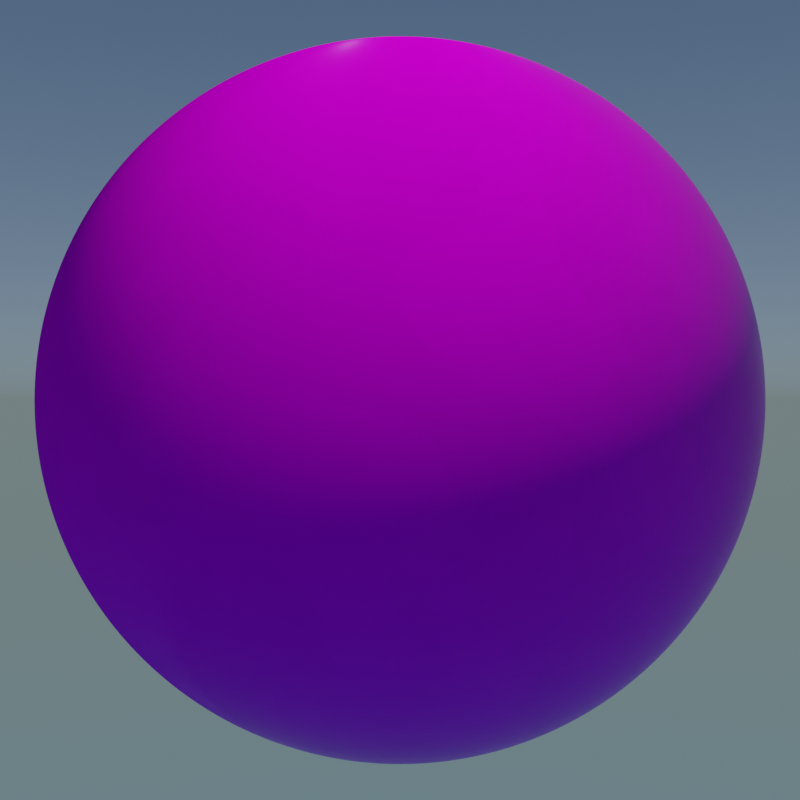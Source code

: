 # Source: Chapter03-05.blend  (saved by Blender 2.81.16; exported with 4.5.12 LTS)
import bpy
from mathutils import Matrix  # noqa: F401  (used for matrix-valued properties, if any)

bpy.ops.wm.read_factory_settings(use_empty=True)
scene = bpy.context.scene
scene.name = 'Scene'

# ---- collections
col_collection = bpy.data.collections.new('Collection'); scene.collection.children.link(col_collection)

# ---- images (referenced by path relative to the original .blend; pixels are not part of the script)
import os
ASSET_DIR = os.environ.get("B2B_ASSET_DIR", "")  # directory of the original .blend (textures are referenced by path, not embedded)
HERE = os.path.dirname(os.path.abspath(__file__))  # packed textures are extracted next to this script under _unpacked/

def load_image(name, relpath, width, height, colorspace="sRGB"):
    """Load a texture the original file referenced (path relative to the .blend, or extracted next to this script)."""
    p = next((c for c in (os.path.join(HERE, relpath), os.path.join(ASSET_DIR, relpath)) if relpath and os.path.exists(c)), "")
    if p:
        img = bpy.data.images.load(p, check_existing=True)
        img.name = name
    else:  # same state as the original file: an image datablock whose file is absent (Cycles renders it pink)
        img = bpy.data.images.new(name, width, height)
        img.source = "FILE"
        img.filepath = "//" + (relpath or name)
    img.colorspace_settings.name = colorspace
    return img
img_rough_plaster_brick_nor_4k_png = load_image('rough_plaster_brick_nor_4k.png', 'Textures/rough_plaster_brick_nor_4k.png', 1024, 1024, 'Non-Color')
img_castle_brick_07_rough_4k_png = load_image('castle_brick_07_rough_4k.png', 'Textures/castle_brick_07_rough_4k.png', 1024, 1024, 'Non-Color')
img_rough_plaster_brick_rough_4k_png = load_image('rough_plaster_brick_rough_4k.png', 'Textures/rough_plaster_brick_rough_4k.png', 1024, 1024, 'Non-Color')
img_castle_brick_07_diff_4k_png = load_image('castle_brick_07_diff_4k.png', 'Textures/castle_brick_07_diff_4k.png', 1024, 1024, 'sRGB')
img_rough_plaster_brick_diff_4k_png = load_image('rough_plaster_brick_diff_4k.png', 'Textures/rough_plaster_brick_diff_4k.png', 1024, 1024, 'sRGB')
img_castle_brick_07_nor_4k_png = load_image('castle_brick_07_nor_4k.png', 'Textures/castle_brick_07_nor_4k.png', 1024, 1024, 'Non-Color')

# ---- materials (node trees are filled in below, after node groups)
mat_spherematerial = bpy.data.materials.new('SphereMaterial')

# ---- material node trees
mat_spherematerial.use_nodes = True; mat_spherematerial.node_tree.nodes.clear()
_N = mat_spherematerial.node_tree.nodes; _L = mat_spherematerial.node_tree.links
n0 = _N.new('ShaderNodeNormalMap'); n0.name = 'Normal Map'; n0.location = (-300, -300)
n1 = _N.new('ShaderNodeMix'); n1.name = 'Mix.002'; n1.location = (-520, -300)
n1.data_type = 'RGBA'
n2 = _N.new('ShaderNodeMix'); n2.name = 'Mix.003'; n2.location = (-500, 260)
n2.data_type = 'RGBA'
n3 = _N.new('ShaderNodeTexImage'); n3.name = 'Image Texture.004'; n3.location = (-1000, 0)
n3.image = img_rough_plaster_brick_nor_4k_png
n4 = _N.new('ShaderNodeTexImage'); n4.name = 'Image Texture.001'; n4.location = (-1000, 260)
n4.image = img_castle_brick_07_rough_4k_png
n5 = _N.new('ShaderNodeOutputMaterial'); n5.name = 'Material Output'; n5.location = (620, 580)
n6 = _N.new('ShaderNodeBsdfPrincipled'); n6.name = 'Principled BSDF'; n6.location = (180, 580)
n6.width = 248
n6.distribution = 'GGX'
n6.subsurface_method = 'BURLEY'
n6.inputs[3].default_value = 1.45
n6.inputs[13].default_value = 0.02
n6.inputs[27].default_value = (0.0, 0.0, 0.0, 1.0)
n6.inputs[28].default_value = 1.0
n7 = _N.new('ShaderNodeTexImage'); n7.name = 'Image Texture.005'; n7.location = (-1000, 520)
n7.image = img_rough_plaster_brick_rough_4k_png
n8 = _N.new('ShaderNodeBrightContrast'); n8.name = 'Bright/Contrast'; n8.location = (-1760, 220)
n8.inputs[1].default_value = -0.02
n8.inputs[2].default_value = -0.02
n9 = _N.new('ShaderNodeTexImage'); n9.name = 'Image Texture'; n9.location = (-2140, 360)
n9.image = img_castle_brick_07_diff_4k_png
n10 = _N.new('ShaderNodeMix'); n10.name = 'Mix'; n10.location = (-1580, 440)
n10.data_type = 'RGBA'
n11 = _N.new('ShaderNodeTexNoise'); n11.name = 'Noise Texture.001'; n11.location = (-2420, 20)
n11.inputs[2].default_value = 3.0
n11.inputs[3].default_value = 3.0
n12 = _N.new('ShaderNodeTexImage'); n12.name = 'Image Texture.003'; n12.location = (-2140, -280)
n12.image = img_rough_plaster_brick_diff_4k_png
n13 = _N.new('ShaderNodeValToRGB'); n13.name = 'ColorRamp.001'; n13.location = (-2140, 20)
while len(n13.color_ramp.elements) > 1: n13.color_ramp.elements.remove(n13.color_ramp.elements[-1])
n13.color_ramp.elements[0].position = 0.43; n13.color_ramp.elements[0].color = (1.0, 1.0, 1.0, 1.0)
_e = n13.color_ramp.elements.new(0.435); _e.color = (0.0, 0.0, 0.0, 1.0)
n14 = _N.new('ShaderNodeMix'); n14.name = 'Mix.001'; n14.location = (-1300, 80)
n14.data_type = 'RGBA'
n15 = _N.new('ShaderNodeTexNoise'); n15.name = 'Noise Texture'; n15.location = (-2400, 640)
n15.inputs[2].default_value = 3.0
n15.inputs[3].default_value = 3.0
n16 = _N.new('ShaderNodeValToRGB'); n16.name = 'ColorRamp'; n16.location = (-2140, 640)
while len(n16.color_ramp.elements) > 1: n16.color_ramp.elements.remove(n16.color_ramp.elements[-1])
n16.color_ramp.elements[0].position = 0.505; n16.color_ramp.elements[0].color = (1.0, 1.0, 1.0, 1.0)
_e = n16.color_ramp.elements.new(0.5209); _e.color = (0.0, 0.0, 0.0, 1.0)
n17 = _N.new('ShaderNodeTexImage'); n17.name = 'Image Texture.002'; n17.location = (-1000, -260)
n17.image = img_castle_brick_07_nor_4k_png
n18 = _N.new('ShaderNodeTexImage'); n18.name = 'Image Texture.006'; n18.location = (-1000, -520)
n18.image = img_castle_brick_07_nor_4k_png
_L.new(n6.outputs[0], n5.inputs[0])
_L.new(n15.outputs[1], n16.inputs[0])
_L.new(n9.outputs[0], n8.inputs[0])
_L.new(n4.outputs[0], n2.inputs[6])
_L.new(n17.outputs[0], n1.inputs[6])
_L.new(n0.outputs[0], n6.inputs[5])
_L.new(n9.outputs[0], n10.inputs[6])
_L.new(n10.outputs[2], n14.inputs[6])
_L.new(n8.outputs[0], n10.inputs[7])
_L.new(n16.outputs[0], n10.inputs[0])
_L.new(n12.outputs[0], n14.inputs[7])
_L.new(n11.outputs[1], n13.inputs[0])
_L.new(n13.outputs[0], n14.inputs[0])
_L.new(n1.outputs[2], n0.inputs[1])
_L.new(n3.outputs[0], n1.inputs[7])
_L.new(n16.outputs[0], n1.inputs[0])
_L.new(n2.outputs[2], n6.inputs[2])
_L.new(n7.outputs[0], n2.inputs[7])
_L.new(n16.outputs[0], n2.inputs[0])
_L.new(n14.outputs[2], n6.inputs[0])
n5.is_active_output = True

# ---- world
world_world = bpy.data.worlds.new('World'); scene.world = world_world
world_world.use_nodes = True; world_world.node_tree.nodes.clear()
_N = world_world.node_tree.nodes; _L = world_world.node_tree.links
n0 = _N.new('ShaderNodeOutputWorld'); n0.name = 'World Output'; n0.location = (300, 300)
n1 = _N.new('ShaderNodeBackground'); n1.name = 'Background'; n1.location = (10, 300)
n2 = _N.new('ShaderNodeTexSky'); n2.name = 'Sky Texture'; n2.location = (-190, 280)
n2.sky_type = 'HOSEK_WILKIE'
n2.sun_elevation = 1.571
_L.new(n1.outputs[0], n0.inputs[0])
_L.new(n2.outputs[0], n1.inputs[0])
n0.is_active_output = True
world_world.color = (0.05088, 0.05088, 0.05088)
world_world.use_sun_shadow = False
world_world.sun_shadow_jitter_overblur = 0.0

# ---- cameras
cam_camera = bpy.data.cameras.new('Camera')
cam_camera.clip_end = 100.0
cam_camera.ortho_scale = 7.314

# ---- lights
light_sun = bpy.data.lights.new('Sun', 'SUN')
light_sun.transmission_factor = 0.0
light_sun.energy = 3.0
light_sun.shadow_soft_size = 0.125

# ---- meshes
me_sphere = bpy.data.meshes.new('Sphere')
me_sphere.from_pydata([(0.0, 0.1951, 0.9808), (0.0, 0.3827, 0.9239), (0.0, 0.5556, 0.8315), (0.0, 0.7071, 0.7071), (0.0, 0.8315, 0.5556), (0.0, 0.9239, 0.3827), (0.0, 0.9808, 0.1951), (0.0, 1.0, 7.55e-08), (0.0, 0.9808, -0.1951), (0.0, 0.5556, -0.8315), (0.03806, 0.1913, 0.9808), (0.07466, 0.3753, 0.9239), (0.1084, 0.5449, 0.8315), (0.1379, 0.6935, 0.7071), (0.1622, 0.8155, 0.5556), (0.1802, 0.9061, 0.3827), (0.1913, 0.9619, 0.1951), (0.1951, 0.9808, 7.55e-08), (0.1913, 0.9619, -0.1951), (0.1802, 0.9061, -0.3827), (0.1622, 0.8155, -0.5556), (0.1379, 0.6935, -0.7071), (0.1084, 0.5449, -0.8315), (0.07466, 0.3753, -0.9239), (0.03806, 0.1913, -0.9808), (0.07466, 0.1802, 0.9808), (0.1464, 0.3536, 0.9239), (0.2126, 0.5133, 0.8315), (0.2706, 0.6533, 0.7071), (0.3182, 0.7682, 0.5556), (0.3536, 0.8536, 0.3827), (0.3753, 0.9061, 0.1951), (0.3827, 0.9239, 7.55e-08), (0.3753, 0.9061, -0.1951), (0.3536, 0.8536, -0.3827), (0.3182, 0.7682, -0.5556), (0.2706, 0.6533, -0.7071), (0.2126, 0.5133, -0.8315), (0.1464, 0.3536, -0.9239), (0.07466, 0.1802, -0.9808), (0.1084, 0.1622, 0.9808), (0.2126, 0.3182, 0.9239), (0.3087, 0.4619, 0.8315), (0.3928, 0.5879, 0.7071), (0.4619, 0.6913, 0.5556), (0.5133, 0.7682, 0.3827), (0.5449, 0.8155, 0.1951), (0.5556, 0.8315, 7.55e-08), (0.5449, 0.8155, -0.1951), (0.5133, 0.7682, -0.3827), (0.4619, 0.6913, -0.5556), (0.3928, 0.5879, -0.7071), (0.3087, 0.4619, -0.8315), (0.2126, 0.3182, -0.9239), (0.1084, 0.1622, -0.9808), (0.1379, 0.1379, 0.9808), (0.2706, 0.2706, 0.9239), (0.3928, 0.3928, 0.8315), (0.5, 0.5, 0.7071), (0.5879, 0.5879, 0.5556), (0.6533, 0.6533, 0.3827), (0.6935, 0.6935, 0.1951), (0.7071, 0.7071, 7.55e-08), (0.6935, 0.6935, -0.1951), (0.6533, 0.6533, -0.3827), (0.5879, 0.5879, -0.5556), (0.5, 0.5, -0.7071), (0.3928, 0.3928, -0.8315), (0.2706, 0.2706, -0.9239), (0.1379, 0.1379, -0.9808), (0.1622, 0.1084, 0.9808), (0.3182, 0.2126, 0.9239), (0.4619, 0.3087, 0.8315), (0.5879, 0.3928, 0.7071), (0.6913, 0.4619, 0.5556), (0.7682, 0.5133, 0.3827), (0.8155, 0.5449, 0.1951), (0.8315, 0.5556, 7.55e-08), (0.8155, 0.5449, -0.1951), (0.7682, 0.5133, -0.3827), (0.6913, 0.4619, -0.5556), (0.5879, 0.3928, -0.7071), (0.4619, 0.3087, -0.8315), (0.3182, 0.2126, -0.9239), (0.1622, 0.1084, -0.9808), (0.1802, 0.07466, 0.9808), (0.3536, 0.1464, 0.9239), (0.5133, 0.2126, 0.8315), (0.6533, 0.2706, 0.7071), (0.7682, 0.3182, 0.5556), (0.8536, 0.3536, 0.3827), (0.9061, 0.3753, 0.1951), (0.9239, 0.3827, 7.55e-08), (0.9061, 0.3753, -0.1951), (0.8536, 0.3536, -0.3827), (0.7682, 0.3182, -0.5556), (0.6533, 0.2706, -0.7071), (0.5133, 0.2126, -0.8315), (0.3536, 0.1464, -0.9239), (0.1802, 0.07466, -0.9808), (0.1913, 0.03806, 0.9808), (0.3753, 0.07466, 0.9239), (0.5449, 0.1084, 0.8315), (0.6935, 0.1379, 0.7071), (0.8155, 0.1622, 0.5556), (0.9061, 0.1802, 0.3827), (0.9619, 0.1913, 0.1951), (0.9808, 0.1951, 7.55e-08), (0.9619, 0.1913, -0.1951), (0.9061, 0.1802, -0.3827), (0.8155, 0.1622, -0.5556), (0.6935, 0.1379, -0.7071), (0.5449, 0.1084, -0.8315), (0.3753, 0.07466, -0.9239), (0.1913, 0.03806, -0.9808), (0.1951, -3.266e-07, 0.9808), (0.3827, -3.192e-07, 0.9239), (0.5556, -3.117e-07, 0.8315), (0.7071, -3.192e-07, 0.7071), (0.8315, -3.341e-07, 0.5556), (0.9239, -2.745e-07, 0.3827), (0.9808, -3.937e-07, 0.1951), (1.0, -3.788e-07, 7.55e-08), (0.9808, -3.937e-07, -0.1951), (0.9239, -2.298e-07, -0.3827), (0.8315, -3.341e-07, -0.5556), (0.7071, -3.192e-07, -0.7071), (0.5556, -3.415e-07, -0.8315), (0.3827, -3.043e-07, -0.9239), (0.1951, -3.08e-07, -0.9808), (0.1913, -0.03806, 0.9808), (0.3753, -0.07466, 0.9239), (0.5449, -0.1084, 0.8315), (0.6935, -0.138, 0.7071), (0.8155, -0.1622, 0.5556), (0.9061, -0.1802, 0.3827), (0.9619, -0.1913, 0.1951), (0.9808, -0.1951, 7.55e-08), (0.9619, -0.1913, -0.1951), (0.9061, -0.1802, -0.3827), (0.8155, -0.1622, -0.5556), (0.6935, -0.138, -0.7071), (0.5449, -0.1084, -0.8315), (0.3753, -0.07466, -0.9239), (0.1913, -0.03806, -0.9808), (0.1802, -0.07466, 0.9808), (0.3536, -0.1464, 0.9239), (0.5133, -0.2126, 0.8315), (0.6533, -0.2706, 0.7071), (0.7682, -0.3182, 0.5556), (0.8536, -0.3536, 0.3827), (0.9061, -0.3753, 0.1951), (0.9239, -0.3827, 7.55e-08), (0.9061, -0.3753, -0.1951), (0.8536, -0.3536, -0.3827), (0.7682, -0.3182, -0.5556), (0.6533, -0.2706, -0.7071), (0.5133, -0.2126, -0.8315), (0.3536, -0.1464, -0.9239), (0.1802, -0.07466, -0.9808), (0.1622, -0.1084, 0.9808), (0.3182, -0.2126, 0.9239), (0.4619, -0.3087, 0.8315), (0.5879, -0.3928, 0.7071), (0.6913, -0.4619, 0.5556), (0.7682, -0.5133, 0.3827), (0.8155, -0.5449, 0.1951), (0.8315, -0.5556, 7.55e-08), (0.8155, -0.5449, -0.1951), (0.7682, -0.5133, -0.3827), (0.6913, -0.4619, -0.5556), (0.5879, -0.3928, -0.7071), (0.4619, -0.3087, -0.8315), (0.3182, -0.2126, -0.9239), (0.1622, -0.1084, -0.9808), (0.1379, -0.138, 0.9808), (0.2706, -0.2706, 0.9239), (0.3928, -0.3928, 0.8315), (0.5, -0.5, 0.7071), (0.5879, -0.5879, 0.5556), (0.6533, -0.6533, 0.3827), (0.6935, -0.6935, 0.1951), (0.7071, -0.7071, 7.55e-08), (0.6935, -0.6935, -0.1951), (0.6533, -0.6533, -0.3827), (0.5879, -0.5879, -0.5556), (0.5, -0.5, -0.7071), (0.3928, -0.3928, -0.8315), (0.2706, -0.2706, -0.9239), (0.1379, -0.138, -0.9808), (0.1084, -0.1622, 0.9808), (0.2126, -0.3182, 0.9239), (0.3087, -0.4619, 0.8315), (0.3928, -0.5879, 0.7071), (0.4619, -0.6913, 0.5556), (0.5133, -0.7682, 0.3827), (0.5449, -0.8155, 0.1951), (0.5556, -0.8315, 7.55e-08), (0.5449, -0.8155, -0.1951), (0.5133, -0.7682, -0.3827), (0.4619, -0.6913, -0.5556), (0.3928, -0.5879, -0.7071), (0.3087, -0.4619, -0.8315), (0.2126, -0.3182, -0.9239), (0.1084, -0.1622, -0.9808), (0.0, -3.258e-07, -1.0), (0.07466, -0.1802, 0.9808), (0.1464, -0.3536, 0.9239), (0.2126, -0.5133, 0.8315), (0.2706, -0.6533, 0.7071), (0.3182, -0.7682, 0.5556), (0.3536, -0.8536, 0.3827), (0.3753, -0.9061, 0.1951), (0.3827, -0.9239, 7.55e-08), (0.3753, -0.9061, -0.1951), (0.3536, -0.8536, -0.3827), (0.3182, -0.7682, -0.5556), (0.2706, -0.6533, -0.7071), (0.2126, -0.5133, -0.8315), (0.1464, -0.3536, -0.9239), (0.07466, -0.1802, -0.9808), (0.03806, -0.1913, 0.9808), (0.07466, -0.3753, 0.9239), (0.1084, -0.5449, 0.8315), (0.1379, -0.6935, 0.7071), (0.1622, -0.8155, 0.5556), (0.1802, -0.9061, 0.3827), (0.1913, -0.9619, 0.1951), (0.1951, -0.9808, 7.55e-08), (0.1913, -0.9619, -0.1951), (0.1802, -0.9061, -0.3827), (0.1622, -0.8155, -0.5556), (0.1379, -0.6935, -0.7071), (0.1084, -0.5449, -0.8315), (0.07466, -0.3753, -0.9239), (0.03806, -0.1913, -0.9808), (-7.212e-09, -0.1951, 0.9808), (4.122e-08, -0.3827, 0.9239), (2.632e-08, -0.5556, 0.8315), (-2.584e-08, -0.7071, 0.7071), (-8.544e-08, -0.8315, 0.5556), (6.357e-08, -0.9239, 0.3827), (-8.544e-08, -0.9808, 0.1951), (-1.003e-07, -1.0, 7.55e-08), (-8.544e-08, -0.9808, -0.1951), (6.357e-08, -0.9239, -0.3827), (-8.544e-08, -0.8315, -0.5556), (-2.584e-08, -0.7071, -0.7071), (-1.094e-08, -0.5556, -0.8315), (3.964e-09, -0.3827, -0.9239), (3.964e-09, -0.1951, -0.9808), (-0.03806, -0.1913, 0.9808), (-0.07466, -0.3753, 0.9239), (-0.1084, -0.5449, 0.8315), (-0.1379, -0.6935, 0.7071), (-0.1622, -0.8155, 0.5556), (-0.1802, -0.9061, 0.3827), (-0.1913, -0.9619, 0.1951), (-0.1951, -0.9808, 7.55e-08), (-0.1913, -0.9619, -0.1951), (-0.1802, -0.9061, -0.3827), (-0.1622, -0.8155, -0.5556), (-0.1379, -0.6935, -0.7071), (-0.1084, -0.5449, -0.8315), (-0.07466, -0.3753, -0.9239), (-0.03806, -0.1913, -0.9808), (-0.07466, -0.1802, 0.9808), (-0.1464, -0.3536, 0.9239), (-0.2126, -0.5133, 0.8315), (-0.2706, -0.6533, 0.7071), (-0.3182, -0.7682, 0.5556), (-0.3536, -0.8536, 0.3827), (-0.3753, -0.9061, 0.1951), (-0.3827, -0.9239, 7.55e-08), (-0.3753, -0.9061, -0.1951), (-0.3536, -0.8536, -0.3827), (-0.3182, -0.7682, -0.5556), (-0.2706, -0.6533, -0.7071), (-0.2126, -0.5133, -0.8315), (-0.1464, -0.3536, -0.9239), (-0.07466, -0.1802, -0.9808), (-0.1084, -0.1622, 0.9808), (-0.2126, -0.3182, 0.9239), (-0.3087, -0.4619, 0.8315), (-0.3928, -0.5879, 0.7071), (-0.4619, -0.6913, 0.5556), (-0.5133, -0.7682, 0.3827), (-0.5449, -0.8155, 0.1951), (-0.5556, -0.8315, 7.55e-08), (-0.5449, -0.8155, -0.1951), (-0.5133, -0.7682, -0.3827), (-0.4619, -0.6913, -0.5556), (-0.3928, -0.5879, -0.7071), (-0.3087, -0.4619, -0.8315), (-0.2126, -0.3182, -0.9239), (-0.1084, -0.1622, -0.9808), (-2.304e-07, -5.562e-07, 1.0), (-0.1379, -0.138, 0.9808), (-0.2706, -0.2706, 0.9239), (-0.3928, -0.3928, 0.8315), (-0.5, -0.5, 0.7071), (-0.5879, -0.5879, 0.5556), (-0.6533, -0.6533, 0.3827), (-0.6935, -0.6935, 0.1951), (-0.7071, -0.7071, 7.55e-08), (-0.6935, -0.6935, -0.1951), (-0.6533, -0.6533, -0.3827), (-0.5879, -0.5879, -0.5556), (-0.5, -0.5, -0.7071), (-0.3928, -0.3928, -0.8315), (-0.2706, -0.2706, -0.9239), (-0.1379, -0.1379, -0.9808), (-0.1622, -0.1084, 0.9808), (-0.3182, -0.2126, 0.9239), (-0.4619, -0.3087, 0.8315), (-0.5879, -0.3928, 0.7071), (-0.6913, -0.4619, 0.5556), (-0.7682, -0.5133, 0.3827), (-0.8155, -0.5449, 0.1951), (-0.8315, -0.5556, 7.55e-08), (-0.8155, -0.5449, -0.1951), (-0.7682, -0.5133, -0.3827), (-0.6913, -0.4619, -0.5556), (-0.5879, -0.3928, -0.7071), (-0.4619, -0.3087, -0.8315), (-0.3182, -0.2126, -0.9239), (-0.1622, -0.1084, -0.9808), (-0.1802, -0.07466, 0.9808), (-0.3536, -0.1464, 0.9239), (-0.5133, -0.2126, 0.8315), (-0.6533, -0.2706, 0.7071), (-0.7682, -0.3182, 0.5556), (-0.8536, -0.3536, 0.3827), (-0.9061, -0.3753, 0.1951), (-0.9239, -0.3827, 7.55e-08), (-0.9061, -0.3753, -0.1951), (-0.8536, -0.3536, -0.3827), (-0.7682, -0.3182, -0.5556), (-0.6533, -0.2706, -0.7071), (-0.5133, -0.2126, -0.8315), (-0.3536, -0.1464, -0.9239), (-0.1802, -0.07466, -0.9808), (-0.1913, -0.03806, 0.9808), (-0.3753, -0.07466, 0.9239), (-0.5449, -0.1084, 0.8315), (-0.6935, -0.1379, 0.7071), (-0.8155, -0.1622, 0.5556), (-0.9061, -0.1802, 0.3827), (-0.9619, -0.1913, 0.1951), (-0.9808, -0.1951, 7.55e-08), (-0.9619, -0.1913, -0.1951), (-0.9061, -0.1802, -0.3827), (-0.8155, -0.1622, -0.5556), (-0.6935, -0.1379, -0.7071), (-0.5449, -0.1084, -0.8315), (-0.3753, -0.07466, -0.9239), (-0.1913, -0.03806, -0.9808), (-0.1951, -3.117e-07, 0.9808), (-0.3827, -2.819e-07, 0.9239), (-0.5556, -2.819e-07, 0.8315), (-0.7071, -1.851e-07, 0.7071), (-0.8315, -1.404e-07, 0.5556), (-0.9239, -3.192e-07, 0.3827), (-0.9808, -9.567e-08, 0.1951), (-1.0, -1.404e-07, 7.55e-08), (-0.9808, -9.567e-08, -0.1951), (-0.9239, -3.192e-07, -0.3827), (-0.8315, -1.404e-07, -0.5556), (-0.7071, -1.851e-07, -0.7071), (-0.5556, -2.596e-07, -0.8315), (-0.3827, -2.521e-07, -0.9239), (-0.1951, -3.155e-07, -0.9808), (-0.1913, 0.03806, 0.9808), (-0.3753, 0.07466, 0.9239), (-0.5449, 0.1084, 0.8315), (-0.6935, 0.1379, 0.7071), (-0.8155, 0.1622, 0.5556), (-0.9061, 0.1802, 0.3827), (-0.9619, 0.1913, 0.1951), (-0.9808, 0.1951, 7.55e-08), (-0.9619, 0.1913, -0.1951), (-0.9061, 0.1802, -0.3827), (-0.8155, 0.1622, -0.5556), (-0.6935, 0.1379, -0.7071), (-0.5449, 0.1084, -0.8315), (-0.3753, 0.07466, -0.9239), (-0.1913, 0.03806, -0.9808), (-0.1802, 0.07466, 0.9808), (-0.3536, 0.1464, 0.9239), (-0.5133, 0.2126, 0.8315), (-0.6533, 0.2706, 0.7071), (-0.7682, 0.3182, 0.5556), (-0.8536, 0.3536, 0.3827), (-0.9061, 0.3753, 0.1951), (-0.9239, 0.3827, 7.55e-08), (-0.9061, 0.3753, -0.1951), (-0.8536, 0.3536, -0.3827), (-0.7682, 0.3182, -0.5556), (-0.6533, 0.2706, -0.7071), (-0.5133, 0.2126, -0.8315), (-0.3536, 0.1464, -0.9239), (-0.1802, 0.07466, -0.9808), (-0.1622, 0.1084, 0.9808), (-0.3182, 0.2126, 0.9239), (-0.4619, 0.3087, 0.8315), (-0.5879, 0.3928, 0.7071), (-0.6913, 0.4619, 0.5556), (-0.7682, 0.5133, 0.3827), (-0.8155, 0.5449, 0.1951), (-0.8315, 0.5556, 7.55e-08), (-0.8155, 0.5449, -0.1951), (-0.7682, 0.5133, -0.3827), (-0.6913, 0.4619, -0.5556), (-0.5879, 0.3928, -0.7071), (-0.4619, 0.3087, -0.8315), (-0.3182, 0.2126, -0.9239), (-0.1622, 0.1084, -0.9808), (-0.1379, 0.1379, 0.9808), (-0.2706, 0.2706, 0.9239), (-0.3928, 0.3928, 0.8315), (-0.5, 0.5, 0.7071), (-0.5879, 0.5879, 0.5556), (-0.6533, 0.6533, 0.3827), (-0.6935, 0.6935, 0.1951), (-0.7071, 0.7071, 7.55e-08), (-0.6935, 0.6935, -0.1951), (-0.6533, 0.6533, -0.3827), (-0.5879, 0.5879, -0.5556), (-0.5, 0.5, -0.7071), (-0.3928, 0.3928, -0.8315), (-0.2706, 0.2706, -0.9239), (-0.1379, 0.1379, -0.9808), (-0.1084, 0.1622, 0.9808), (-0.2126, 0.3182, 0.9239), (-0.3087, 0.4619, 0.8315), (-0.3928, 0.5879, 0.7071), (-0.4619, 0.6913, 0.5556), (-0.5133, 0.7682, 0.3827), (-0.5449, 0.8155, 0.1951), (-0.5556, 0.8315, 7.55e-08), (-0.5449, 0.8155, -0.1951), (-0.5133, 0.7682, -0.3827), (-0.4619, 0.6913, -0.5556), (-0.3928, 0.5879, -0.7071), (-0.3087, 0.4619, -0.8315), (-0.2126, 0.3182, -0.9239), (-0.1084, 0.1622, -0.9808), (-0.07466, 0.1802, 0.9808), (-0.1464, 0.3536, 0.9239), (-0.2126, 0.5133, 0.8315), (-0.2706, 0.6533, 0.7071), (-0.3182, 0.7682, 0.5556), (-0.3536, 0.8536, 0.3827), (-0.3753, 0.9061, 0.1951), (-0.3827, 0.9239, 7.55e-08), (-0.3753, 0.9061, -0.1951), (-0.3536, 0.8536, -0.3827), (-0.3182, 0.7682, -0.5556), (-0.2706, 0.6533, -0.7071), (-0.2126, 0.5133, -0.8315), (-0.1464, 0.3536, -0.9239), (-0.07466, 0.1802, -0.9808), (-0.03806, 0.1913, 0.9808), (-0.07466, 0.3753, 0.9239), (-0.1084, 0.5449, 0.8315), (-0.1379, 0.6935, 0.7071), (-0.1622, 0.8155, 0.5556), (-0.1802, 0.9061, 0.3827), (-0.1913, 0.9619, 0.1951), (-0.1951, 0.9808, 7.55e-08), (-0.1913, 0.9619, -0.1951), (-0.1802, 0.9061, -0.3827), (-0.1622, 0.8155, -0.5556), (-0.1379, 0.6935, -0.7071), (-0.1084, 0.5449, -0.8315), (-0.07466, 0.3753, -0.9239), (-0.03806, 0.1913, -0.9808), (6.357e-08, 0.9239, -0.3827), (2.722e-07, 0.8315, -0.5556), (1.53e-07, 0.7071, -0.7071), (7.847e-08, 0.3827, -0.9239), (1.514e-08, 0.1951, -0.9808)], [], [(0, 296, 10), (205, 481, 24), (8, 7, 17, 18), (1, 0, 10, 11), (477, 8, 18, 19), (2, 1, 11, 12), (478, 477, 19, 20), (3, 2, 12, 13), (479, 478, 20, 21), (4, 3, 13, 14), (9, 479, 21, 22), (5, 4, 14, 15), (480, 9, 22, 23), (6, 5, 15, 16), (481, 480, 23, 24), (7, 6, 16, 17), (24, 23, 38, 39), (17, 16, 31, 32), (10, 296, 25), (205, 24, 39), (18, 17, 32, 33), (11, 10, 25, 26), (19, 18, 33, 34), (12, 11, 26, 27), (20, 19, 34, 35), (13, 12, 27, 28), (21, 20, 35, 36), (14, 13, 28, 29), (22, 21, 36, 37), (15, 14, 29, 30), (23, 22, 37, 38), (16, 15, 30, 31), (28, 27, 42, 43), (36, 35, 50, 51), (29, 28, 43, 44), (37, 36, 51, 52), (30, 29, 44, 45), (38, 37, 52, 53), (31, 30, 45, 46), (39, 38, 53, 54), (32, 31, 46, 47), (25, 296, 40), (205, 39, 54), (33, 32, 47, 48), (26, 25, 40, 41), (34, 33, 48, 49), (27, 26, 41, 42), (35, 34, 49, 50), (47, 46, 61, 62), (40, 296, 55), (205, 54, 69), (48, 47, 62, 63), (41, 40, 55, 56), (49, 48, 63, 64), (42, 41, 56, 57), (50, 49, 64, 65), (43, 42, 57, 58), (51, 50, 65, 66), (44, 43, 58, 59), (52, 51, 66, 67), (45, 44, 59, 60), (53, 52, 67, 68), (46, 45, 60, 61), (54, 53, 68, 69), (66, 65, 80, 81), (59, 58, 73, 74), (67, 66, 81, 82), (60, 59, 74, 75), (68, 67, 82, 83), (61, 60, 75, 76), (69, 68, 83, 84), (62, 61, 76, 77), (55, 296, 70), (205, 69, 84), (63, 62, 77, 78), (56, 55, 70, 71), (64, 63, 78, 79), (57, 56, 71, 72), (65, 64, 79, 80), (58, 57, 72, 73), (70, 296, 85), (205, 84, 99), (78, 77, 92, 93), (71, 70, 85, 86), (79, 78, 93, 94), (72, 71, 86, 87), (80, 79, 94, 95), (73, 72, 87, 88), (81, 80, 95, 96), (74, 73, 88, 89), (82, 81, 96, 97), (75, 74, 89, 90), (83, 82, 97, 98), (76, 75, 90, 91), (84, 83, 98, 99), (77, 76, 91, 92), (89, 88, 103, 104), (97, 96, 111, 112), (90, 89, 104, 105), (98, 97, 112, 113), (91, 90, 105, 106), (99, 98, 113, 114), (92, 91, 106, 107), (85, 296, 100), (205, 99, 114), (93, 92, 107, 108), (86, 85, 100, 101), (94, 93, 108, 109), (87, 86, 101, 102), (95, 94, 109, 110), (88, 87, 102, 103), (96, 95, 110, 111), (108, 107, 122, 123), (101, 100, 115, 116), (109, 108, 123, 124), (102, 101, 116, 117), (110, 109, 124, 125), (103, 102, 117, 118), (111, 110, 125, 126), (104, 103, 118, 119), (112, 111, 126, 127), (105, 104, 119, 120), (113, 112, 127, 128), (106, 105, 120, 121), (114, 113, 128, 129), (107, 106, 121, 122), (100, 296, 115), (205, 114, 129), (127, 126, 141, 142), (120, 119, 134, 135), (128, 127, 142, 143), (121, 120, 135, 136), (129, 128, 143, 144), (122, 121, 136, 137), (115, 296, 130), (205, 129, 144), (123, 122, 137, 138), (116, 115, 130, 131), (124, 123, 138, 139), (117, 116, 131, 132), (125, 124, 139, 140), (118, 117, 132, 133), (126, 125, 140, 141), (119, 118, 133, 134), (139, 138, 153, 154), (132, 131, 146, 147), (140, 139, 154, 155), (133, 132, 147, 148), (141, 140, 155, 156), (134, 133, 148, 149), (142, 141, 156, 157), (135, 134, 149, 150), (143, 142, 157, 158), (136, 135, 150, 151), (144, 143, 158, 159), (137, 136, 151, 152), (130, 296, 145), (205, 144, 159), (138, 137, 152, 153), (131, 130, 145, 146), (158, 157, 172, 173), (151, 150, 165, 166), (159, 158, 173, 174), (152, 151, 166, 167), (145, 296, 160), (205, 159, 174), (153, 152, 167, 168), (146, 145, 160, 161), (154, 153, 168, 169), (147, 146, 161, 162), (155, 154, 169, 170), (148, 147, 162, 163), (156, 155, 170, 171), (149, 148, 163, 164), (157, 156, 171, 172), (150, 149, 164, 165), (162, 161, 176, 177), (170, 169, 184, 185), (163, 162, 177, 178), (171, 170, 185, 186), (164, 163, 178, 179), (172, 171, 186, 187), (165, 164, 179, 180), (173, 172, 187, 188), (166, 165, 180, 181), (174, 173, 188, 189), (167, 166, 181, 182), (160, 296, 175), (205, 174, 189), (168, 167, 182, 183), (161, 160, 175, 176), (169, 168, 183, 184), (181, 180, 195, 196), (189, 188, 203, 204), (182, 181, 196, 197), (175, 296, 190), (205, 189, 204), (183, 182, 197, 198), (176, 175, 190, 191), (184, 183, 198, 199), (177, 176, 191, 192), (185, 184, 199, 200), (178, 177, 192, 193), (186, 185, 200, 201), (179, 178, 193, 194), (187, 186, 201, 202), (180, 179, 194, 195), (188, 187, 202, 203), (200, 199, 215, 216), (193, 192, 208, 209), (201, 200, 216, 217), (194, 193, 209, 210), (202, 201, 217, 218), (195, 194, 210, 211), (203, 202, 218, 219), (196, 195, 211, 212), (204, 203, 219, 220), (197, 196, 212, 213), (190, 296, 206), (205, 204, 220), (198, 197, 213, 214), (191, 190, 206, 207), (199, 198, 214, 215), (192, 191, 207, 208), (220, 219, 234, 235), (213, 212, 227, 228), (206, 296, 221), (205, 220, 235), (214, 213, 228, 229), (207, 206, 221, 222), (215, 214, 229, 230), (208, 207, 222, 223), (216, 215, 230, 231), (209, 208, 223, 224), (217, 216, 231, 232), (210, 209, 224, 225), (218, 217, 232, 233), (211, 210, 225, 226), (219, 218, 233, 234), (212, 211, 226, 227), (224, 223, 238, 239), (232, 231, 246, 247), (225, 224, 239, 240), (233, 232, 247, 248), (226, 225, 240, 241), (234, 233, 248, 249), (227, 226, 241, 242), (235, 234, 249, 250), (228, 227, 242, 243), (221, 296, 236), (205, 235, 250), (229, 228, 243, 244), (222, 221, 236, 237), (230, 229, 244, 245), (223, 222, 237, 238), (231, 230, 245, 246), (243, 242, 257, 258), (236, 296, 251), (205, 250, 265), (244, 243, 258, 259), (237, 236, 251, 252), (245, 244, 259, 260), (238, 237, 252, 253), (246, 245, 260, 261), (239, 238, 253, 254), (247, 246, 261, 262), (240, 239, 254, 255), (248, 247, 262, 263), (241, 240, 255, 256), (249, 248, 263, 264), (242, 241, 256, 257), (250, 249, 264, 265), (262, 261, 276, 277), (255, 254, 269, 270), (263, 262, 277, 278), (256, 255, 270, 271), (264, 263, 278, 279), (257, 256, 271, 272), (265, 264, 279, 280), (258, 257, 272, 273), (251, 296, 266), (205, 265, 280), (259, 258, 273, 274), (252, 251, 266, 267), (260, 259, 274, 275), (253, 252, 267, 268), (261, 260, 275, 276), (254, 253, 268, 269), (205, 280, 295), (274, 273, 288, 289), (267, 266, 281, 282), (275, 274, 289, 290), (268, 267, 282, 283), (276, 275, 290, 291), (269, 268, 283, 284), (277, 276, 291, 292), (270, 269, 284, 285), (278, 277, 292, 293), (271, 270, 285, 286), (279, 278, 293, 294), (272, 271, 286, 287), (280, 279, 294, 295), (273, 272, 287, 288), (266, 296, 281), (293, 292, 308, 309), (286, 285, 301, 302), (294, 293, 309, 310), (287, 286, 302, 303), (295, 294, 310, 311), (288, 287, 303, 304), (281, 296, 297), (205, 295, 311), (289, 288, 304, 305), (282, 281, 297, 298), (290, 289, 305, 306), (283, 282, 298, 299), (291, 290, 306, 307), (284, 283, 299, 300), (292, 291, 307, 308), (285, 284, 300, 301), (298, 297, 312, 313), (306, 305, 320, 321), (299, 298, 313, 314), (307, 306, 321, 322), (300, 299, 314, 315), (308, 307, 322, 323), (301, 300, 315, 316), (309, 308, 323, 324), (302, 301, 316, 317), (310, 309, 324, 325), (303, 302, 317, 318), (311, 310, 325, 326), (304, 303, 318, 319), (297, 296, 312), (205, 311, 326), (305, 304, 319, 320), (317, 316, 331, 332), (325, 324, 339, 340), (318, 317, 332, 333), (326, 325, 340, 341), (319, 318, 333, 334), (312, 296, 327), (205, 326, 341), (320, 319, 334, 335), (313, 312, 327, 328), (321, 320, 335, 336), (314, 313, 328, 329), (322, 321, 336, 337), (315, 314, 329, 330), (323, 322, 337, 338), (316, 315, 330, 331), (324, 323, 338, 339), (336, 335, 350, 351), (329, 328, 343, 344), (337, 336, 351, 352), (330, 329, 344, 345), (338, 337, 352, 353), (331, 330, 345, 346), (339, 338, 353, 354), (332, 331, 346, 347), (340, 339, 354, 355), (333, 332, 347, 348), (341, 340, 355, 356), (334, 333, 348, 349), (327, 296, 342), (205, 341, 356), (335, 334, 349, 350), (328, 327, 342, 343), (355, 354, 369, 370), (348, 347, 362, 363), (356, 355, 370, 371), (349, 348, 363, 364), (342, 296, 357), (205, 356, 371), (350, 349, 364, 365), (343, 342, 357, 358), (351, 350, 365, 366), (344, 343, 358, 359), (352, 351, 366, 367), (345, 344, 359, 360), (353, 352, 367, 368), (346, 345, 360, 361), (354, 353, 368, 369), (347, 346, 361, 362), (359, 358, 373, 374), (367, 366, 381, 382), (360, 359, 374, 375), (368, 367, 382, 383), (361, 360, 375, 376), (369, 368, 383, 384), (362, 361, 376, 377), (370, 369, 384, 385), (363, 362, 377, 378), (371, 370, 385, 386), (364, 363, 378, 379), (357, 296, 372), (205, 371, 386), (365, 364, 379, 380), (358, 357, 372, 373), (366, 365, 380, 381), (378, 377, 392, 393), (386, 385, 400, 401), (379, 378, 393, 394), (372, 296, 387), (205, 386, 401), (380, 379, 394, 395), (373, 372, 387, 388), (381, 380, 395, 396), (374, 373, 388, 389), (382, 381, 396, 397), (375, 374, 389, 390), (383, 382, 397, 398), (376, 375, 390, 391), (384, 383, 398, 399), (377, 376, 391, 392), (385, 384, 399, 400), (397, 396, 411, 412), (390, 389, 404, 405), (398, 397, 412, 413), (391, 390, 405, 406), (399, 398, 413, 414), (392, 391, 406, 407), (400, 399, 414, 415), (393, 392, 407, 408), (401, 400, 415, 416), (394, 393, 408, 409), (387, 296, 402), (205, 401, 416), (395, 394, 409, 410), (388, 387, 402, 403), (396, 395, 410, 411), (389, 388, 403, 404), (416, 415, 430, 431), (409, 408, 423, 424), (402, 296, 417), (205, 416, 431), (410, 409, 424, 425), (403, 402, 417, 418), (411, 410, 425, 426), (404, 403, 418, 419), (412, 411, 426, 427), (405, 404, 419, 420), (413, 412, 427, 428), (406, 405, 420, 421), (414, 413, 428, 429), (407, 406, 421, 422), (415, 414, 429, 430), (408, 407, 422, 423), (428, 427, 442, 443), (421, 420, 435, 436), (429, 428, 443, 444), (422, 421, 436, 437), (430, 429, 444, 445), (423, 422, 437, 438), (431, 430, 445, 446), (424, 423, 438, 439), (417, 296, 432), (205, 431, 446), (425, 424, 439, 440), (418, 417, 432, 433), (426, 425, 440, 441), (419, 418, 433, 434), (427, 426, 441, 442), (420, 419, 434, 435), (432, 296, 447), (205, 446, 461), (440, 439, 454, 455), (433, 432, 447, 448), (441, 440, 455, 456), (434, 433, 448, 449), (442, 441, 456, 457), (435, 434, 449, 450), (443, 442, 457, 458), (436, 435, 450, 451), (444, 443, 458, 459), (437, 436, 451, 452), (445, 444, 459, 460), (438, 437, 452, 453), (446, 445, 460, 461), (439, 438, 453, 454), (451, 450, 465, 466), (459, 458, 473, 474), (452, 451, 466, 467), (460, 459, 474, 475), (453, 452, 467, 468), (461, 460, 475, 476), (454, 453, 468, 469), (447, 296, 462), (205, 461, 476), (455, 454, 469, 470), (448, 447, 462, 463), (456, 455, 470, 471), (449, 448, 463, 464), (457, 456, 471, 472), (450, 449, 464, 465), (458, 457, 472, 473), (470, 469, 7, 8), (463, 462, 0, 1), (471, 470, 8, 477), (464, 463, 1, 2), (472, 471, 477, 478), (465, 464, 2, 3), (473, 472, 478, 479), (466, 465, 3, 4), (474, 473, 479, 9), (467, 466, 4, 5), (475, 474, 9, 480), (468, 467, 5, 6), (476, 475, 480, 481), (469, 468, 6, 7), (462, 296, 0), (205, 476, 481)])
me_sphere.polygons.foreach_set('use_smooth', [True] * 512)
_uv = me_sphere.uv_layers.new(name='UVMap')
_uv.uv.foreach_set('vector', [1.024, 0.9375, 0.9912, 1.0, 0.9585, 0.9375, 0.9912, 0.0, 1.024, 0.0625, 0.9585, 0.0625, 1.024, 0.4375, 1.024, 0.5, 0.9585, 0.5, 0.9585, 0.4375, 1.024, 0.875, 1.024, 0.9375, 0.9585, 0.9375, 0.9585, 0.875, 1.024, 0.375, 1.024, 0.4375, 0.9585, 0.4375, 0.9585, 0.375, 1.024, 0.8125, 1.024, 0.875, 0.9585, 0.875, 0.9585, 0.8125, 1.024, 0.3125, 1.024, 0.375, 0.9585, 0.375, 0.9585, 0.3125, 1.024, 0.75, 1.024, 0.8125, 0.9585, 0.8125, 0.9585, 0.75, 1.024, 0.25, 1.024, 0.3125, 0.9585, 0.3125, 0.9585, 0.25, 1.024, 0.6875, 1.024, 0.75, 0.9585, 0.75, 0.9585, 0.6875, 1.024, 0.1875, 1.024, 0.25, 0.9585, 0.25, 0.9585, 0.1875, 1.024, 0.625, 1.024, 0.6875, 0.9585, 0.6875, 0.9585, 0.625, 1.024, 0.125, 1.024, 0.1875, 0.9585, 0.1875, 0.9585, 0.125, 1.024, 0.5625, 1.024, 0.625, 0.9585, 0.625, 0.9585, 0.5625, 1.024, 0.0625, 1.024, 0.125, 0.9585, 0.125, 0.9585, 0.0625, 1.024, 0.5, 1.024, 0.5625, 0.9585, 0.5625, 0.9585, 0.5, 0.9585, 0.0625, 0.9585, 0.125, 0.893, 0.125, 0.893, 0.0625, 0.9585, 0.5, 0.9585, 0.5625, 0.893, 0.5625, 0.893, 0.5, 0.9585, 0.9375, 0.9257, 1.0, 0.893, 0.9375, 0.9257, 0.0, 0.9585, 0.0625, 0.893, 0.0625, 0.9585, 0.4375, 0.9585, 0.5, 0.893, 0.5, 0.893, 0.4375, 0.9585, 0.875, 0.9585, 0.9375, 0.893, 0.9375, 0.893, 0.875, 0.9585, 0.375, 0.9585, 0.4375, 0.893, 0.4375, 0.893, 0.375, 0.9585, 0.8125, 0.9585, 0.875, 0.893, 0.875, 0.893, 0.8125, 0.9585, 0.3125, 0.9585, 0.375, 0.893, 0.375, 0.893, 0.3125, 0.9585, 0.75, 0.9585, 0.8125, 0.893, 0.8125, 0.893, 0.75, 0.9585, 0.25, 0.9585, 0.3125, 0.893, 0.3125, 0.893, 0.25, 0.9585, 0.6875, 0.9585, 0.75, 0.893, 0.75, 0.893, 0.6875, 0.9585, 0.1875, 0.9585, 0.25, 0.893, 0.25, 0.893, 0.1875, 0.9585, 0.625, 0.9585, 0.6875, 0.893, 0.6875, 0.893, 0.625, 0.9585, 0.125, 0.9585, 0.1875, 0.893, 0.1875, 0.893, 0.125, 0.9585, 0.5625, 0.9585, 0.625, 0.893, 0.625, 0.893, 0.5625, 0.893, 0.75, 0.893, 0.8125, 0.8275, 0.8125, 0.8275, 0.75, 0.893, 0.25, 0.893, 0.3125, 0.8275, 0.3125, 0.8275, 0.25, 0.893, 0.6875, 0.893, 0.75, 0.8275, 0.75, 0.8275, 0.6875, 0.893, 0.1875, 0.893, 0.25, 0.8275, 0.25, 0.8275, 0.1875, 0.893, 0.625, 0.893, 0.6875, 0.8275, 0.6875, 0.8275, 0.625, 0.893, 0.125, 0.893, 0.1875, 0.8275, 0.1875, 0.8275, 0.125, 0.893, 0.5625, 0.893, 0.625, 0.8275, 0.625, 0.8275, 0.5625, 0.893, 0.0625, 0.893, 0.125, 0.8275, 0.125, 0.8275, 0.0625, 0.893, 0.5, 0.893, 0.5625, 0.8275, 0.5625, 0.8275, 0.5, 0.893, 0.9375, 0.8602, 1.0, 0.8275, 0.9375, 0.8602, 0.0, 0.893, 0.0625, 0.8275, 0.0625, 0.893, 0.4375, 0.893, 0.5, 0.8275, 0.5, 0.8275, 0.4375, 0.893, 0.875, 0.893, 0.9375, 0.8275, 0.9375, 0.8275, 0.875, 0.893, 0.375, 0.893, 0.4375, 0.8275, 0.4375, 0.8275, 0.375, 0.893, 0.8125, 0.893, 0.875, 0.8275, 0.875, 0.8275, 0.8125, 0.893, 0.3125, 0.893, 0.375, 0.8275, 0.375, 0.8275, 0.3125, 0.8275, 0.5, 0.8275, 0.5625, 0.762, 0.5625, 0.762, 0.5, 0.8275, 0.9375, 0.7947, 1.0, 0.762, 0.9375, 0.7947, 0.0, 0.8275, 0.0625, 0.762, 0.0625, 0.8275, 0.4375, 0.8275, 0.5, 0.762, 0.5, 0.762, 0.4375, 0.8275, 0.875, 0.8275, 0.9375, 0.762, 0.9375, 0.762, 0.875, 0.8275, 0.375, 0.8275, 0.4375, 0.762, 0.4375, 0.762, 0.375, 0.8275, 0.8125, 0.8275, 0.875, 0.762, 0.875, 0.762, 0.8125, 0.8275, 0.3125, 0.8275, 0.375, 0.762, 0.375, 0.762, 0.3125, 0.8275, 0.75, 0.8275, 0.8125, 0.762, 0.8125, 0.762, 0.75, 0.8275, 0.25, 0.8275, 0.3125, 0.762, 0.3125, 0.762, 0.25, 0.8275, 0.6875, 0.8275, 0.75, 0.762, 0.75, 0.762, 0.6875, 0.8275, 0.1875, 0.8275, 0.25, 0.762, 0.25, 0.762, 0.1875, 0.8275, 0.625, 0.8275, 0.6875, 0.762, 0.6875, 0.762, 0.625, 0.8275, 0.125, 0.8275, 0.1875, 0.762, 0.1875, 0.762, 0.125, 0.8275, 0.5625, 0.8275, 0.625, 0.762, 0.625, 0.762, 0.5625, 0.8275, 0.0625, 0.8275, 0.125, 0.762, 0.125, 0.762, 0.0625, 0.762, 0.25, 0.762, 0.3125, 0.6965, 0.3125, 0.6965, 0.25, 0.762, 0.6875, 0.762, 0.75, 0.6965, 0.75, 0.6965, 0.6875, 0.762, 0.1875, 0.762, 0.25, 0.6965, 0.25, 0.6965, 0.1875, 0.762, 0.625, 0.762, 0.6875, 0.6965, 0.6875, 0.6965, 0.625, 0.762, 0.125, 0.762, 0.1875, 0.6965, 0.1875, 0.6965, 0.125, 0.762, 0.5625, 0.762, 0.625, 0.6965, 0.625, 0.6965, 0.5625, 0.762, 0.0625, 0.762, 0.125, 0.6965, 0.125, 0.6965, 0.0625, 0.762, 0.5, 0.762, 0.5625, 0.6965, 0.5625, 0.6965, 0.5, 0.762, 0.9375, 0.7292, 1.0, 0.6965, 0.9375, 0.7292, 0.0, 0.762, 0.0625, 0.6965, 0.0625, 0.762, 0.4375, 0.762, 0.5, 0.6965, 0.5, 0.6965, 0.4375, 0.762, 0.875, 0.762, 0.9375, 0.6965, 0.9375, 0.6965, 0.875, 0.762, 0.375, 0.762, 0.4375, 0.6965, 0.4375, 0.6965, 0.375, 0.762, 0.8125, 0.762, 0.875, 0.6965, 0.875, 0.6965, 0.8125, 0.762, 0.3125, 0.762, 0.375, 0.6965, 0.375, 0.6965, 0.3125, 0.762, 0.75, 0.762, 0.8125, 0.6965, 0.8125, 0.6965, 0.75, 0.6965, 0.9375, 0.6637, 1.0, 0.631, 0.9375, 0.6637, 0.0, 0.6965, 0.0625, 0.631, 0.0625, 0.6965, 0.4375, 0.6965, 0.5, 0.631, 0.5, 0.631, 0.4375, 0.6965, 0.875, 0.6965, 0.9375, 0.631, 0.9375, 0.631, 0.875, 0.6965, 0.375, 0.6965, 0.4375, 0.631, 0.4375, 0.631, 0.375, 0.6965, 0.8125, 0.6965, 0.875, 0.631, 0.875, 0.631, 0.8125, 0.6965, 0.3125, 0.6965, 0.375, 0.631, 0.375, 0.631, 0.3125, 0.6965, 0.75, 0.6965, 0.8125, 0.631, 0.8125, 0.631, 0.75, 0.6965, 0.25, 0.6965, 0.3125, 0.631, 0.3125, 0.631, 0.25, 0.6965, 0.6875, 0.6965, 0.75, 0.631, 0.75, 0.631, 0.6875, 0.6965, 0.1875, 0.6965, 0.25, 0.631, 0.25, 0.631, 0.1875, 0.6965, 0.625, 0.6965, 0.6875, 0.631, 0.6875, 0.631, 0.625, 0.6965, 0.125, 0.6965, 0.1875, 0.631, 0.1875, 0.631, 0.125, 0.6965, 0.5625, 0.6965, 0.625, 0.631, 0.625, 0.631, 0.5625, 0.6965, 0.0625, 0.6965, 0.125, 0.631, 0.125, 0.631, 0.0625, 0.6965, 0.5, 0.6965, 0.5625, 0.631, 0.5625, 0.631, 0.5, 0.631, 0.6875, 0.631, 0.75, 0.5655, 0.75, 0.5655, 0.6875, 0.631, 0.1875, 0.631, 0.25, 0.5655, 0.25, 0.5655, 0.1875, 0.631, 0.625, 0.631, 0.6875, 0.5655, 0.6875, 0.5655, 0.625, 0.631, 0.125, 0.631, 0.1875, 0.5655, 0.1875, 0.5655, 0.125, 0.631, 0.5625, 0.631, 0.625, 0.5655, 0.625, 0.5655, 0.5625, 0.631, 0.0625, 0.631, 0.125, 0.5655, 0.125, 0.5655, 0.0625, 0.631, 0.5, 0.631, 0.5625, 0.5655, 0.5625, 0.5655, 0.5, 0.631, 0.9375, 0.5982, 1.0, 0.5655, 0.9375, 0.5982, 0.0, 0.631, 0.0625, 0.5655, 0.0625, 0.631, 0.4375, 0.631, 0.5, 0.5655, 0.5, 0.5655, 0.4375, 0.631, 0.875, 0.631, 0.9375, 0.5655, 0.9375, 0.5655, 0.875, 0.631, 0.375, 0.631, 0.4375, 0.5655, 0.4375, 0.5655, 0.375, 0.631, 0.8125, 0.631, 0.875, 0.5655, 0.875, 0.5655, 0.8125, 0.631, 0.3125, 0.631, 0.375, 0.5655, 0.375, 0.5655, 0.3125, 0.631, 0.75, 0.631, 0.8125, 0.5655, 0.8125, 0.5655, 0.75, 0.631, 0.25, 0.631, 0.3125, 0.5655, 0.3125, 0.5655, 0.25, 0.5655, 0.4375, 0.5655, 0.5, 0.5, 0.5, 0.5, 0.4375, 0.5655, 0.875, 0.5655, 0.9375, 0.5, 0.9375, 0.5, 0.875, 0.5655, 0.375, 0.5655, 0.4375, 0.5, 0.4375, 0.5, 0.375, 0.5655, 0.8125, 0.5655, 0.875, 0.5, 0.875, 0.5, 0.8125, 0.5655, 0.3125, 0.5655, 0.375, 0.5, 0.375, 0.5, 0.3125, 0.5655, 0.75, 0.5655, 0.8125, 0.5, 0.8125, 0.5, 0.75, 0.5655, 0.25, 0.5655, 0.3125, 0.5, 0.3125, 0.5, 0.25, 0.5655, 0.6875, 0.5655, 0.75, 0.5, 0.75, 0.5, 0.6875, 0.5655, 0.1875, 0.5655, 0.25, 0.5, 0.25, 0.5, 0.1875, 0.5655, 0.625, 0.5655, 0.6875, 0.5, 0.6875, 0.5, 0.625, 0.5655, 0.125, 0.5655, 0.1875, 0.5, 0.1875, 0.5, 0.125, 0.5655, 0.5625, 0.5655, 0.625, 0.5, 0.625, 0.5, 0.5625, 0.5655, 0.0625, 0.5655, 0.125, 0.5, 0.125, 0.5, 0.0625, 0.5655, 0.5, 0.5655, 0.5625, 0.5, 0.5625, 0.5, 0.5, 0.5655, 0.9375, 0.5327, 1.0, 0.5, 0.9375, 0.5327, 0.0, 0.5655, 0.0625, 0.5, 0.0625, 0.5, 0.1875, 0.5, 0.25, 0.4345, 0.25, 0.4345, 0.1875, 0.5, 0.625, 0.5, 0.6875, 0.4345, 0.6875, 0.4345, 0.625, 0.5, 0.125, 0.5, 0.1875, 0.4345, 0.1875, 0.4345, 0.125, 0.5, 0.5625, 0.5, 0.625, 0.4345, 0.625, 0.4345, 0.5625, 0.5, 0.0625, 0.5, 0.125, 0.4345, 0.125, 0.4345, 0.0625, 0.5, 0.5, 0.5, 0.5625, 0.4345, 0.5625, 0.4345, 0.5, 0.5, 0.9375, 0.4673, 1.0, 0.4345, 0.9375, 0.4673, 0.0, 0.5, 0.0625, 0.4345, 0.0625, 0.5, 0.4375, 0.5, 0.5, 0.4345, 0.5, 0.4345, 0.4375, 0.5, 0.875, 0.5, 0.9375, 0.4345, 0.9375, 0.4345, 0.875, 0.5, 0.375, 0.5, 0.4375, 0.4345, 0.4375, 0.4345, 0.375, 0.5, 0.8125, 0.5, 0.875, 0.4345, 0.875, 0.4345, 0.8125, 0.5, 0.3125, 0.5, 0.375, 0.4345, 0.375, 0.4345, 0.3125, 0.5, 0.75, 0.5, 0.8125, 0.4345, 0.8125, 0.4345, 0.75, 0.5, 0.25, 0.5, 0.3125, 0.4345, 0.3125, 0.4345, 0.25, 0.5, 0.6875, 0.5, 0.75, 0.4345, 0.75, 0.4345, 0.6875, 0.4345, 0.375, 0.4345, 0.4375, 0.369, 0.4375, 0.369, 0.375, 0.4345, 0.8125, 0.4345, 0.875, 0.369, 0.875, 0.369, 0.8125, 0.4345, 0.3125, 0.4345, 0.375, 0.369, 0.375, 0.369, 0.3125, 0.4345, 0.75, 0.4345, 0.8125, 0.369, 0.8125, 0.369, 0.75, 0.4345, 0.25, 0.4345, 0.3125, 0.369, 0.3125, 0.369, 0.25, 0.4345, 0.6875, 0.4345, 0.75, 0.369, 0.75, 0.369, 0.6875, 0.4345, 0.1875, 0.4345, 0.25, 0.369, 0.25, 0.369, 0.1875, 0.4345, 0.625, 0.4345, 0.6875, 0.369, 0.6875, 0.369, 0.625, 0.4345, 0.125, 0.4345, 0.1875, 0.369, 0.1875, 0.369, 0.125, 0.4345, 0.5625, 0.4345, 0.625, 0.369, 0.625, 0.369, 0.5625, 0.4345, 0.0625, 0.4345, 0.125, 0.369, 0.125, 0.369, 0.0625, 0.4345, 0.5, 0.4345, 0.5625, 0.369, 0.5625, 0.369, 0.5, 0.4345, 0.9375, 0.4018, 1.0, 0.369, 0.9375, 0.4018, 0.0, 0.4345, 0.0625, 0.369, 0.0625, 0.4345, 0.4375, 0.4345, 0.5, 0.369, 0.5, 0.369, 0.4375, 0.4345, 0.875, 0.4345, 0.9375, 0.369, 0.9375, 0.369, 0.875, 0.369, 0.125, 0.369, 0.1875, 0.3035, 0.1875, 0.3035, 0.125, 0.369, 0.5625, 0.369, 0.625, 0.3035, 0.625, 0.3035, 0.5625, 0.369, 0.0625, 0.369, 0.125, 0.3035, 0.125, 0.3035, 0.0625, 0.369, 0.5, 0.369, 0.5625, 0.3035, 0.5625, 0.3035, 0.5, 0.369, 0.9375, 0.3363, 1.0, 0.3035, 0.9375, 0.3363, 0.0, 0.369, 0.0625, 0.3035, 0.0625, 0.369, 0.4375, 0.369, 0.5, 0.3035, 0.5, 0.3035, 0.4375, 0.369, 0.875, 0.369, 0.9375, 0.3035, 0.9375, 0.3035, 0.875, 0.369, 0.375, 0.369, 0.4375, 0.3035, 0.4375, 0.3035, 0.375, 0.369, 0.8125, 0.369, 0.875, 0.3035, 0.875, 0.3035, 0.8125, 0.369, 0.3125, 0.369, 0.375, 0.3035, 0.375, 0.3035, 0.3125, 0.369, 0.75, 0.369, 0.8125, 0.3035, 0.8125, 0.3035, 0.75, 0.369, 0.25, 0.369, 0.3125, 0.3035, 0.3125, 0.3035, 0.25, 0.369, 0.6875, 0.369, 0.75, 0.3035, 0.75, 0.3035, 0.6875, 0.369, 0.1875, 0.369, 0.25, 0.3035, 0.25, 0.3035, 0.1875, 0.369, 0.625, 0.369, 0.6875, 0.3035, 0.6875, 0.3035, 0.625, 0.3035, 0.8125, 0.3035, 0.875, 0.238, 0.875, 0.238, 0.8125, 0.3035, 0.3125, 0.3035, 0.375, 0.238, 0.375, 0.238, 0.3125, 0.3035, 0.75, 0.3035, 0.8125, 0.238, 0.8125, 0.238, 0.75, 0.3035, 0.25, 0.3035, 0.3125, 0.238, 0.3125, 0.238, 0.25, 0.3035, 0.6875, 0.3035, 0.75, 0.238, 0.75, 0.238, 0.6875, 0.3035, 0.1875, 0.3035, 0.25, 0.238, 0.25, 0.238, 0.1875, 0.3035, 0.625, 0.3035, 0.6875, 0.238, 0.6875, 0.238, 0.625, 0.3035, 0.125, 0.3035, 0.1875, 0.238, 0.1875, 0.238, 0.125, 0.3035, 0.5625, 0.3035, 0.625, 0.238, 0.625, 0.238, 0.5625, 0.3035, 0.0625, 0.3035, 0.125, 0.238, 0.125, 0.238, 0.0625, 0.3035, 0.5, 0.3035, 0.5625, 0.238, 0.5625, 0.238, 0.5, 0.3035, 0.9375, 0.2708, 1.0, 0.238, 0.9375, 0.2708, 0.0, 0.3035, 0.0625, 0.238, 0.0625, 0.3035, 0.4375, 0.3035, 0.5, 0.238, 0.5, 0.238, 0.4375, 0.3035, 0.875, 0.3035, 0.9375, 0.238, 0.9375, 0.238, 0.875, 0.3035, 0.375, 0.3035, 0.4375, 0.238, 0.4375, 0.238, 0.375, 0.238, 0.5625, 0.238, 0.625, 0.1725, 0.625, 0.1725, 0.5625, 0.238, 0.0625, 0.238, 0.125, 0.1725, 0.125, 0.1725, 0.0625, 0.238, 0.5, 0.238, 0.5625, 0.1725, 0.5625, 0.1725, 0.5, 0.238, 0.9375, 0.2053, 1.0, 0.1725, 0.9375, 0.2053, 0.0, 0.238, 0.0625, 0.1725, 0.0625, 0.238, 0.4375, 0.238, 0.5, 0.1725, 0.5, 0.1725, 0.4375, 0.238, 0.875, 0.238, 0.9375, 0.1725, 0.9375, 0.1725, 0.875, 0.238, 0.375, 0.238, 0.4375, 0.1725, 0.4375, 0.1725, 0.375, 0.238, 0.8125, 0.238, 0.875, 0.1725, 0.875, 0.1725, 0.8125, 0.238, 0.3125, 0.238, 0.375, 0.1725, 0.375, 0.1725, 0.3125, 0.238, 0.75, 0.238, 0.8125, 0.1725, 0.8125, 0.1725, 0.75, 0.238, 0.25, 0.238, 0.3125, 0.1725, 0.3125, 0.1725, 0.25, 0.238, 0.6875, 0.238, 0.75, 0.1725, 0.75, 0.1725, 0.6875, 0.238, 0.1875, 0.238, 0.25, 0.1725, 0.25, 0.1725, 0.1875, 0.238, 0.625, 0.238, 0.6875, 0.1725, 0.6875, 0.1725, 0.625, 0.238, 0.125, 0.238, 0.1875, 0.1725, 0.1875, 0.1725, 0.125, 0.1725, 0.3125, 0.1725, 0.375, 0.107, 0.375, 0.107, 0.3125, 0.1725, 0.75, 0.1725, 0.8125, 0.107, 0.8125, 0.107, 0.75, 0.1725, 0.25, 0.1725, 0.3125, 0.107, 0.3125, 0.107, 0.25, 0.1725, 0.6875, 0.1725, 0.75, 0.107, 0.75, 0.107, 0.6875, 0.1725, 0.1875, 0.1725, 0.25, 0.107, 0.25, 0.107, 0.1875, 0.1725, 0.625, 0.1725, 0.6875, 0.107, 0.6875, 0.107, 0.625, 0.1725, 0.125, 0.1725, 0.1875, 0.107, 0.1875, 0.107, 0.125, 0.1725, 0.5625, 0.1725, 0.625, 0.107, 0.625, 0.107, 0.5625, 0.1725, 0.0625, 0.1725, 0.125, 0.107, 0.125, 0.107, 0.0625, 0.1725, 0.5, 0.1725, 0.5625, 0.107, 0.5625, 0.107, 0.5, 0.1725, 0.9375, 0.1398, 1.0, 0.107, 0.9375, 0.1398, 0.0, 0.1725, 0.0625, 0.107, 0.0625, 0.1725, 0.4375, 0.1725, 0.5, 0.107, 0.5, 0.107, 0.4375, 0.1725, 0.875, 0.1725, 0.9375, 0.107, 0.9375, 0.107, 0.875, 0.1725, 0.375, 0.1725, 0.4375, 0.107, 0.4375, 0.107, 0.375, 0.1725, 0.8125, 0.1725, 0.875, 0.107, 0.875, 0.107, 0.8125, 0.107, 0.0625, 0.107, 0.125, 0.04155, 0.125, 0.04155, 0.0625, 0.107, 0.5, 0.107, 0.5625, 0.04155, 0.5625, 0.04155, 0.5, 0.107, 0.9375, 0.07429, 1.0, 0.04155, 0.9375, 0.07429, 0.0, 0.107, 0.0625, 0.04155, 0.0625, 0.107, 0.4375, 0.107, 0.5, 0.04155, 0.5, 0.04155, 0.4375, 0.107, 0.875, 0.107, 0.9375, 0.04155, 0.9375, 0.04155, 0.875, 0.107, 0.375, 0.107, 0.4375, 0.04155, 0.4375, 0.04155, 0.375, 0.107, 0.8125, 0.107, 0.875, 0.04155, 0.875, 0.04155, 0.8125, 0.107, 0.3125, 0.107, 0.375, 0.04155, 0.375, 0.04155, 0.3125, 0.107, 0.75, 0.107, 0.8125, 0.04155, 0.8125, 0.04155, 0.75, 0.107, 0.25, 0.107, 0.3125, 0.04155, 0.3125, 0.04155, 0.25, 0.107, 0.6875, 0.107, 0.75, 0.04155, 0.75, 0.04155, 0.6875, 0.107, 0.1875, 0.107, 0.25, 0.04155, 0.25, 0.04155, 0.1875, 0.107, 0.625, 0.107, 0.6875, 0.04155, 0.6875, 0.04155, 0.625, 0.107, 0.125, 0.107, 0.1875, 0.04155, 0.1875, 0.04155, 0.125, 0.107, 0.5625, 0.107, 0.625, 0.04155, 0.625, 0.04155, 0.5625, 0.04155, 0.75, 0.04155, 0.8125, -0.02395, 0.8125, -0.02395, 0.75, 0.04155, 0.25, 0.04155, 0.3125, -0.02395, 0.3125, -0.02395, 0.25, 0.04155, 0.6875, 0.04155, 0.75, -0.02395, 0.75, -0.02395, 0.6875, 0.04155, 0.1875, 0.04155, 0.25, -0.02395, 0.25, -0.02395, 0.1875, 0.04155, 0.625, 0.04155, 0.6875, -0.02395, 0.6875, -0.02395, 0.625, 0.04155, 0.125, 0.04155, 0.1875, -0.02395, 0.1875, -0.02395, 0.125, 0.04155, 0.5625, 0.04155, 0.625, -0.02395, 0.625, -0.02395, 0.5625, 0.04155, 0.0625, 0.04155, 0.125, -0.02395, 0.125, -0.02395, 0.0625, 0.04155, 0.5, 0.04155, 0.5625, -0.02395, 0.5625, -0.02395, 0.5, 0.04155, 0.9375, 0.008799, 1.0, -0.02395, 0.9375, 0.008799, 0.0, 0.04155, 0.0625, -0.02395, 0.0625, 0.04155, 0.4375, 0.04155, 0.5, -0.02395, 0.5, -0.02395, 0.4375, 0.04155, 0.875, 0.04155, 0.9375, -0.02395, 0.9375, -0.02395, 0.875, 0.04155, 0.375, 0.04155, 0.4375, -0.02395, 0.4375, -0.02395, 0.375, 0.04155, 0.8125, 0.04155, 0.875, -0.02395, 0.875, -0.02395, 0.8125, 0.04155, 0.3125, 0.04155, 0.375, -0.02395, 0.375, -0.02395, 0.3125, -0.02395, 0.5, -0.02395, 0.5625, -0.08944, 0.5625, -0.08944, 0.5, -0.02395, 0.9375, -0.05669, 1.0, -0.08944, 0.9375, -0.05669, 0.0, -0.02395, 0.0625, -0.08944, 0.0625, -0.02395, 0.4375, -0.02395, 0.5, -0.08944, 0.5, -0.08944, 0.4375, -0.02395, 0.875, -0.02395, 0.9375, -0.08944, 0.9375, -0.08944, 0.875, -0.02395, 0.375, -0.02395, 0.4375, -0.08944, 0.4375, -0.08944, 0.375, -0.02395, 0.8125, -0.02395, 0.875, -0.08944, 0.875, -0.08944, 0.8125, -0.02395, 0.3125, -0.02395, 0.375, -0.08944, 0.375, -0.08944, 0.3125, -0.02395, 0.75, -0.02395, 0.8125, -0.08944, 0.8125, -0.08944, 0.75, -0.02395, 0.25, -0.02395, 0.3125, -0.08944, 0.3125, -0.08944, 0.25, -0.02395, 0.6875, -0.02395, 0.75, -0.08944, 0.75, -0.08944, 0.6875, -0.02395, 0.1875, -0.02395, 0.25, -0.08944, 0.25, -0.08944, 0.1875, -0.02395, 0.625, -0.02395, 0.6875, -0.08944, 0.6875, -0.08944, 0.625, -0.02395, 0.125, -0.02395, 0.1875, -0.08944, 0.1875, -0.08944, 0.125, -0.02395, 0.5625, -0.02395, 0.625, -0.08944, 0.625, -0.08944, 0.5625, -0.02395, 0.0625, -0.02395, 0.125, -0.08944, 0.125, -0.08944, 0.0625, -0.08944, 0.25, -0.08944, 0.3125, -0.1549, 0.3125, -0.1549, 0.25, -0.08944, 0.6875, -0.08944, 0.75, -0.1549, 0.75, -0.1549, 0.6875, -0.08944, 0.1875, -0.08944, 0.25, -0.1549, 0.25, -0.1549, 0.1875, -0.08944, 0.625, -0.08944, 0.6875, -0.1549, 0.6875, -0.1549, 0.625, -0.08944, 0.125, -0.08944, 0.1875, -0.1549, 0.1875, -0.1549, 0.125, -0.08944, 0.5625, -0.08944, 0.625, -0.1549, 0.625, -0.1549, 0.5625, -0.08944, 0.0625, -0.08944, 0.125, -0.1549, 0.125, -0.1549, 0.0625, -0.08944, 0.5, -0.08944, 0.5625, -0.1549, 0.5625, -0.1549, 0.5, -0.08944, 0.9375, -0.1222, 1.0, -0.1549, 0.9375, -0.1222, 0.0, -0.08944, 0.0625, -0.1549, 0.0625, -0.08944, 0.4375, -0.08944, 0.5, -0.1549, 0.5, -0.1549, 0.4375, -0.08944, 0.875, -0.08944, 0.9375, -0.1549, 0.9375, -0.1549, 0.875, -0.08944, 0.375, -0.08944, 0.4375, -0.1549, 0.4375, -0.1549, 0.375, -0.08944, 0.8125, -0.08944, 0.875, -0.1549, 0.875, -0.1549, 0.8125, -0.08944, 0.3125, -0.08944, 0.375, -0.1549, 0.375, -0.1549, 0.3125, -0.08944, 0.75, -0.08944, 0.8125, -0.1549, 0.8125, -0.1549, 0.75, -0.1877, 0.0, -0.1549, 0.0625, -0.2204, 0.0625, -0.1549, 0.4375, -0.1549, 0.5, -0.2204, 0.5, -0.2204, 0.4375, -0.1549, 0.875, -0.1549, 0.9375, -0.2204, 0.9375, -0.2204, 0.875, -0.1549, 0.375, -0.1549, 0.4375, -0.2204, 0.4375, -0.2204, 0.375, -0.1549, 0.8125, -0.1549, 0.875, -0.2204, 0.875, -0.2204, 0.8125, -0.1549, 0.3125, -0.1549, 0.375, -0.2204, 0.375, -0.2204, 0.3125, -0.1549, 0.75, -0.1549, 0.8125, -0.2204, 0.8125, -0.2204, 0.75, -0.1549, 0.25, -0.1549, 0.3125, -0.2204, 0.3125, -0.2204, 0.25, -0.1549, 0.6875, -0.1549, 0.75, -0.2204, 0.75, -0.2204, 0.6875, -0.1549, 0.1875, -0.1549, 0.25, -0.2204, 0.25, -0.2204, 0.1875, -0.1549, 0.625, -0.1549, 0.6875, -0.2204, 0.6875, -0.2204, 0.625, -0.1549, 0.125, -0.1549, 0.1875, -0.2204, 0.1875, -0.2204, 0.125, -0.1549, 0.5625, -0.1549, 0.625, -0.2204, 0.625, -0.2204, 0.5625, -0.1549, 0.0625, -0.1549, 0.125, -0.2204, 0.125, -0.2204, 0.0625, -0.1549, 0.5, -0.1549, 0.5625, -0.2204, 0.5625, -0.2204, 0.5, -0.1549, 0.9375, -0.1877, 1.0, -0.2204, 0.9375, -0.2204, 0.1875, -0.2204, 0.25, -0.2859, 0.25, -0.2859, 0.1875, -0.2204, 0.625, -0.2204, 0.6875, -0.2859, 0.6875, -0.2859, 0.625, -0.2204, 0.125, -0.2204, 0.1875, -0.2859, 0.1875, -0.2859, 0.125, -0.2204, 0.5625, -0.2204, 0.625, -0.2859, 0.625, -0.2859, 0.5625, -0.2204, 0.0625, -0.2204, 0.125, -0.2859, 0.125, -0.2859, 0.0625, -0.2204, 0.5, -0.2204, 0.5625, -0.2859, 0.5625, -0.2859, 0.5, -0.2204, 0.9375, -0.2532, 1.0, -0.2859, 0.9375, -0.2532, 0.0, -0.2204, 0.0625, -0.2859, 0.0625, -0.2204, 0.4375, -0.2204, 0.5, -0.2859, 0.5, -0.2859, 0.4375, -0.2204, 0.875, -0.2204, 0.9375, -0.2859, 0.9375, -0.2859, 0.875, -0.2204, 0.375, -0.2204, 0.4375, -0.2859, 0.4375, -0.2859, 0.375, -0.2204, 0.8125, -0.2204, 0.875, -0.2859, 0.875, -0.2859, 0.8125, -0.2204, 0.3125, -0.2204, 0.375, -0.2859, 0.375, -0.2859, 0.3125, -0.2204, 0.75, -0.2204, 0.8125, -0.2859, 0.8125, -0.2859, 0.75, -0.2204, 0.25, -0.2204, 0.3125, -0.2859, 0.3125, -0.2859, 0.25, -0.2204, 0.6875, -0.2204, 0.75, -0.2859, 0.75, -0.2859, 0.6875, -0.2859, 0.875, -0.2859, 0.9375, -0.3514, 0.9375, -0.3514, 0.875, -0.2859, 0.375, -0.2859, 0.4375, -0.3514, 0.4375, -0.3514, 0.375, -0.2859, 0.8125, -0.2859, 0.875, -0.3514, 0.875, -0.3514, 0.8125, -0.2859, 0.3125, -0.2859, 0.375, -0.3514, 0.375, -0.3514, 0.3125, -0.2859, 0.75, -0.2859, 0.8125, -0.3514, 0.8125, -0.3514, 0.75, -0.2859, 0.25, -0.2859, 0.3125, -0.3514, 0.3125, -0.3514, 0.25, -0.2859, 0.6875, -0.2859, 0.75, -0.3514, 0.75, -0.3514, 0.6875, -0.2859, 0.1875, -0.2859, 0.25, -0.3514, 0.25, -0.3514, 0.1875, -0.2859, 0.625, -0.2859, 0.6875, -0.3514, 0.6875, -0.3514, 0.625, -0.2859, 0.125, -0.2859, 0.1875, -0.3514, 0.1875, -0.3514, 0.125, -0.2859, 0.5625, -0.2859, 0.625, -0.3514, 0.625, -0.3514, 0.5625, -0.2859, 0.0625, -0.2859, 0.125, -0.3514, 0.125, -0.3514, 0.0625, -0.2859, 0.5, -0.2859, 0.5625, -0.3514, 0.5625, -0.3514, 0.5, -0.2859, 0.9375, -0.3187, 1.0, -0.3514, 0.9375, -0.3187, 0.0, -0.2859, 0.0625, -0.3514, 0.0625, -0.2859, 0.4375, -0.2859, 0.5, -0.3514, 0.5, -0.3514, 0.4375, -0.3514, 0.625, -0.3514, 0.6875, -0.4169, 0.6875, -0.4169, 0.625, -0.3514, 0.125, -0.3514, 0.1875, -0.4169, 0.1875, -0.4169, 0.125, -0.3514, 0.5625, -0.3514, 0.625, -0.4169, 0.625, -0.4169, 0.5625, -0.3514, 0.0625, -0.3514, 0.125, -0.4169, 0.125, -0.4169, 0.0625, -0.3514, 0.5, -0.3514, 0.5625, -0.4169, 0.5625, -0.4169, 0.5, -0.3514, 0.9375, -0.3842, 1.0, -0.4169, 0.9375, -0.3842, 0.0, -0.3514, 0.0625, -0.4169, 0.0625, -0.3514, 0.4375, -0.3514, 0.5, -0.4169, 0.5, -0.4169, 0.4375, -0.3514, 0.875, -0.3514, 0.9375, -0.4169, 0.9375, -0.4169, 0.875, -0.3514, 0.375, -0.3514, 0.4375, -0.4169, 0.4375, -0.4169, 0.375, -0.3514, 0.8125, -0.3514, 0.875, -0.4169, 0.875, -0.4169, 0.8125, -0.3514, 0.3125, -0.3514, 0.375, -0.4169, 0.375, -0.4169, 0.3125, -0.3514, 0.75, -0.3514, 0.8125, -0.4169, 0.8125, -0.4169, 0.75, -0.3514, 0.25, -0.3514, 0.3125, -0.4169, 0.3125, -0.4169, 0.25, -0.3514, 0.6875, -0.3514, 0.75, -0.4169, 0.75, -0.4169, 0.6875, -0.3514, 0.1875, -0.3514, 0.25, -0.4169, 0.25, -0.4169, 0.1875, -0.4169, 0.375, -0.4169, 0.4375, -0.4824, 0.4375, -0.4824, 0.375, -0.4169, 0.8125, -0.4169, 0.875, -0.4824, 0.875, -0.4824, 0.8125, -0.4169, 0.3125, -0.4169, 0.375, -0.4824, 0.375, -0.4824, 0.3125, -0.4169, 0.75, -0.4169, 0.8125, -0.4824, 0.8125, -0.4824, 0.75, -0.4169, 0.25, -0.4169, 0.3125, -0.4824, 0.3125, -0.4824, 0.25, -0.4169, 0.6875, -0.4169, 0.75, -0.4824, 0.75, -0.4824, 0.6875, -0.4169, 0.1875, -0.4169, 0.25, -0.4824, 0.25, -0.4824, 0.1875, -0.4169, 0.625, -0.4169, 0.6875, -0.4824, 0.6875, -0.4824, 0.625, -0.4169, 0.125, -0.4169, 0.1875, -0.4824, 0.1875, -0.4824, 0.125, -0.4169, 0.5625, -0.4169, 0.625, -0.4824, 0.625, -0.4824, 0.5625, -0.4169, 0.0625, -0.4169, 0.125, -0.4824, 0.125, -0.4824, 0.0625, -0.4169, 0.5, -0.4169, 0.5625, -0.4824, 0.5625, -0.4824, 0.5, -0.4169, 0.9375, -0.4497, 1.0, -0.4824, 0.9375, -0.4497, 0.0, -0.4169, 0.0625, -0.4824, 0.0625, -0.4169, 0.4375, -0.4169, 0.5, -0.4824, 0.5, -0.4824, 0.4375, -0.4169, 0.875, -0.4169, 0.9375, -0.4824, 0.9375, -0.4824, 0.875, -0.4824, 0.125, -0.4824, 0.1875, -0.5479, 0.1875, -0.5479, 0.125, -0.4824, 0.5625, -0.4824, 0.625, -0.5479, 0.625, -0.5479, 0.5625, -0.4824, 0.0625, -0.4824, 0.125, -0.5479, 0.125, -0.5479, 0.0625, -0.4824, 0.5, -0.4824, 0.5625, -0.5479, 0.5625, -0.5479, 0.5, -0.4824, 0.9375, -0.5151, 1.0, -0.5479, 0.9375, -0.5151, 0.0, -0.4824, 0.0625, -0.5479, 0.0625, -0.4824, 0.4375, -0.4824, 0.5, -0.5479, 0.5, -0.5479, 0.4375, -0.4824, 0.875, -0.4824, 0.9375, -0.5479, 0.9375, -0.5479, 0.875, -0.4824, 0.375, -0.4824, 0.4375, -0.5479, 0.4375, -0.5479, 0.375, -0.4824, 0.8125, -0.4824, 0.875, -0.5479, 0.875, -0.5479, 0.8125, -0.4824, 0.3125, -0.4824, 0.375, -0.5479, 0.375, -0.5479, 0.3125, -0.4824, 0.75, -0.4824, 0.8125, -0.5479, 0.8125, -0.5479, 0.75, -0.4824, 0.25, -0.4824, 0.3125, -0.5479, 0.3125, -0.5479, 0.25, -0.4824, 0.6875, -0.4824, 0.75, -0.5479, 0.75, -0.5479, 0.6875, -0.4824, 0.1875, -0.4824, 0.25, -0.5479, 0.25, -0.5479, 0.1875, -0.4824, 0.625, -0.4824, 0.6875, -0.5479, 0.6875, -0.5479, 0.625, 1.548, 0.8125, 1.548, 0.875, 1.482, 0.875, 1.482, 0.8125, 1.548, 0.3125, 1.548, 0.375, 1.482, 0.375, 1.482, 0.3125, 1.548, 0.75, 1.548, 0.8125, 1.482, 0.8125, 1.482, 0.75, 1.548, 0.25, 1.548, 0.3125, 1.482, 0.3125, 1.482, 0.25, 1.548, 0.6875, 1.548, 0.75, 1.482, 0.75, 1.482, 0.6875, 1.548, 0.1875, 1.548, 0.25, 1.482, 0.25, 1.482, 0.1875, 1.548, 0.625, 1.548, 0.6875, 1.482, 0.6875, 1.482, 0.625, 1.548, 0.125, 1.548, 0.1875, 1.482, 0.1875, 1.482, 0.125, 1.548, 0.5625, 1.548, 0.625, 1.482, 0.625, 1.482, 0.5625, 1.548, 0.0625, 1.548, 0.125, 1.482, 0.125, 1.482, 0.0625, 1.548, 0.5, 1.548, 0.5625, 1.482, 0.5625, 1.482, 0.5, 1.548, 0.9375, 1.515, 1.0, 1.482, 0.9375, 1.515, 0.0, 1.548, 0.0625, 1.482, 0.0625, 1.548, 0.4375, 1.548, 0.5, 1.482, 0.5, 1.482, 0.4375, 1.548, 0.875, 1.548, 0.9375, 1.482, 0.9375, 1.482, 0.875, 1.548, 0.375, 1.548, 0.4375, 1.482, 0.4375, 1.482, 0.375, 1.482, 0.5625, 1.482, 0.625, 1.417, 0.625, 1.417, 0.5625, 1.482, 0.0625, 1.482, 0.125, 1.417, 0.125, 1.417, 0.0625, 1.482, 0.5, 1.482, 0.5625, 1.417, 0.5625, 1.417, 0.5, 1.482, 0.9375, 1.45, 1.0, 1.417, 0.9375, 1.45, 0.0, 1.482, 0.0625, 1.417, 0.0625, 1.482, 0.4375, 1.482, 0.5, 1.417, 0.5, 1.417, 0.4375, 1.482, 0.875, 1.482, 0.9375, 1.417, 0.9375, 1.417, 0.875, 1.482, 0.375, 1.482, 0.4375, 1.417, 0.4375, 1.417, 0.375, 1.482, 0.8125, 1.482, 0.875, 1.417, 0.875, 1.417, 0.8125, 1.482, 0.3125, 1.482, 0.375, 1.417, 0.375, 1.417, 0.3125, 1.482, 0.75, 1.482, 0.8125, 1.417, 0.8125, 1.417, 0.75, 1.482, 0.25, 1.482, 0.3125, 1.417, 0.3125, 1.417, 0.25, 1.482, 0.6875, 1.482, 0.75, 1.417, 0.75, 1.417, 0.6875, 1.482, 0.1875, 1.482, 0.25, 1.417, 0.25, 1.417, 0.1875, 1.482, 0.625, 1.482, 0.6875, 1.417, 0.6875, 1.417, 0.625, 1.482, 0.125, 1.482, 0.1875, 1.417, 0.1875, 1.417, 0.125, 1.417, 0.3125, 1.417, 0.375, 1.351, 0.375, 1.351, 0.3125, 1.417, 0.75, 1.417, 0.8125, 1.351, 0.8125, 1.351, 0.75, 1.417, 0.25, 1.417, 0.3125, 1.351, 0.3125, 1.351, 0.25, 1.417, 0.6875, 1.417, 0.75, 1.351, 0.75, 1.351, 0.6875, 1.417, 0.1875, 1.417, 0.25, 1.351, 0.25, 1.351, 0.1875, 1.417, 0.625, 1.417, 0.6875, 1.351, 0.6875, 1.351, 0.625, 1.417, 0.125, 1.417, 0.1875, 1.351, 0.1875, 1.351, 0.125, 1.417, 0.5625, 1.417, 0.625, 1.351, 0.625, 1.351, 0.5625, 1.417, 0.0625, 1.417, 0.125, 1.351, 0.125, 1.351, 0.0625, 1.417, 0.5, 1.417, 0.5625, 1.351, 0.5625, 1.351, 0.5, 1.417, 0.9375, 1.384, 1.0, 1.351, 0.9375, 1.384, 0.0, 1.417, 0.0625, 1.351, 0.0625, 1.417, 0.4375, 1.417, 0.5, 1.351, 0.5, 1.351, 0.4375, 1.417, 0.875, 1.417, 0.9375, 1.351, 0.9375, 1.351, 0.875, 1.417, 0.375, 1.417, 0.4375, 1.351, 0.4375, 1.351, 0.375, 1.417, 0.8125, 1.417, 0.875, 1.351, 0.875, 1.351, 0.8125, 1.351, 0.0625, 1.351, 0.125, 1.286, 0.125, 1.286, 0.0625, 1.351, 0.5, 1.351, 0.5625, 1.286, 0.5625, 1.286, 0.5, 1.351, 0.9375, 1.319, 1.0, 1.286, 0.9375, 1.319, 0.0, 1.351, 0.0625, 1.286, 0.0625, 1.351, 0.4375, 1.351, 0.5, 1.286, 0.5, 1.286, 0.4375, 1.351, 0.875, 1.351, 0.9375, 1.286, 0.9375, 1.286, 0.875, 1.351, 0.375, 1.351, 0.4375, 1.286, 0.4375, 1.286, 0.375, 1.351, 0.8125, 1.351, 0.875, 1.286, 0.875, 1.286, 0.8125, 1.351, 0.3125, 1.351, 0.375, 1.286, 0.375, 1.286, 0.3125, 1.351, 0.75, 1.351, 0.8125, 1.286, 0.8125, 1.286, 0.75, 1.351, 0.25, 1.351, 0.3125, 1.286, 0.3125, 1.286, 0.25, 1.351, 0.6875, 1.351, 0.75, 1.286, 0.75, 1.286, 0.6875, 1.351, 0.1875, 1.351, 0.25, 1.286, 0.25, 1.286, 0.1875, 1.351, 0.625, 1.351, 0.6875, 1.286, 0.6875, 1.286, 0.625, 1.351, 0.125, 1.351, 0.1875, 1.286, 0.1875, 1.286, 0.125, 1.351, 0.5625, 1.351, 0.625, 1.286, 0.625, 1.286, 0.5625, 1.286, 0.25, 1.286, 0.3125, 1.22, 0.3125, 1.22, 0.25, 1.286, 0.6875, 1.286, 0.75, 1.22, 0.75, 1.22, 0.6875, 1.286, 0.1875, 1.286, 0.25, 1.22, 0.25, 1.22, 0.1875, 1.286, 0.625, 1.286, 0.6875, 1.22, 0.6875, 1.22, 0.625, 1.286, 0.125, 1.286, 0.1875, 1.22, 0.1875, 1.22, 0.125, 1.286, 0.5625, 1.286, 0.625, 1.22, 0.625, 1.22, 0.5625, 1.286, 0.0625, 1.286, 0.125, 1.22, 0.125, 1.22, 0.0625, 1.286, 0.5, 1.286, 0.5625, 1.22, 0.5625, 1.22, 0.5, 1.286, 0.9375, 1.253, 1.0, 1.22, 0.9375, 1.253, 0.0, 1.286, 0.0625, 1.22, 0.0625, 1.286, 0.4375, 1.286, 0.5, 1.22, 0.5, 1.22, 0.4375, 1.286, 0.875, 1.286, 0.9375, 1.22, 0.9375, 1.22, 0.875, 1.286, 0.375, 1.286, 0.4375, 1.22, 0.4375, 1.22, 0.375, 1.286, 0.8125, 1.286, 0.875, 1.22, 0.875, 1.22, 0.8125, 1.286, 0.3125, 1.286, 0.375, 1.22, 0.375, 1.22, 0.3125, 1.286, 0.75, 1.286, 0.8125, 1.22, 0.8125, 1.22, 0.75, 1.22, 0.9375, 1.188, 1.0, 1.155, 0.9375, 1.188, 0.0, 1.22, 0.0625, 1.155, 0.0625, 1.22, 0.4375, 1.22, 0.5, 1.155, 0.5, 1.155, 0.4375, 1.22, 0.875, 1.22, 0.9375, 1.155, 0.9375, 1.155, 0.875, 1.22, 0.375, 1.22, 0.4375, 1.155, 0.4375, 1.155, 0.375, 1.22, 0.8125, 1.22, 0.875, 1.155, 0.875, 1.155, 0.8125, 1.22, 0.3125, 1.22, 0.375, 1.155, 0.375, 1.155, 0.3125, 1.22, 0.75, 1.22, 0.8125, 1.155, 0.8125, 1.155, 0.75, 1.22, 0.25, 1.22, 0.3125, 1.155, 0.3125, 1.155, 0.25, 1.22, 0.6875, 1.22, 0.75, 1.155, 0.75, 1.155, 0.6875, 1.22, 0.1875, 1.22, 0.25, 1.155, 0.25, 1.155, 0.1875, 1.22, 0.625, 1.22, 0.6875, 1.155, 0.6875, 1.155, 0.625, 1.22, 0.125, 1.22, 0.1875, 1.155, 0.1875, 1.155, 0.125, 1.22, 0.5625, 1.22, 0.625, 1.155, 0.625, 1.155, 0.5625, 1.22, 0.0625, 1.22, 0.125, 1.155, 0.125, 1.155, 0.0625, 1.22, 0.5, 1.22, 0.5625, 1.155, 0.5625, 1.155, 0.5, 1.155, 0.6875, 1.155, 0.75, 1.089, 0.75, 1.089, 0.6875, 1.155, 0.1875, 1.155, 0.25, 1.089, 0.25, 1.089, 0.1875, 1.155, 0.625, 1.155, 0.6875, 1.089, 0.6875, 1.089, 0.625, 1.155, 0.125, 1.155, 0.1875, 1.089, 0.1875, 1.089, 0.125, 1.155, 0.5625, 1.155, 0.625, 1.089, 0.625, 1.089, 0.5625, 1.155, 0.0625, 1.155, 0.125, 1.089, 0.125, 1.089, 0.0625, 1.155, 0.5, 1.155, 0.5625, 1.089, 0.5625, 1.089, 0.5, 1.155, 0.9375, 1.122, 1.0, 1.089, 0.9375, 1.122, 0.0, 1.155, 0.0625, 1.089, 0.0625, 1.155, 0.4375, 1.155, 0.5, 1.089, 0.5, 1.089, 0.4375, 1.155, 0.875, 1.155, 0.9375, 1.089, 0.9375, 1.089, 0.875, 1.155, 0.375, 1.155, 0.4375, 1.089, 0.4375, 1.089, 0.375, 1.155, 0.8125, 1.155, 0.875, 1.089, 0.875, 1.089, 0.8125, 1.155, 0.3125, 1.155, 0.375, 1.089, 0.375, 1.089, 0.3125, 1.155, 0.75, 1.155, 0.8125, 1.089, 0.8125, 1.089, 0.75, 1.155, 0.25, 1.155, 0.3125, 1.089, 0.3125, 1.089, 0.25, 1.089, 0.4375, 1.089, 0.5, 1.024, 0.5, 1.024, 0.4375, 1.089, 0.875, 1.089, 0.9375, 1.024, 0.9375, 1.024, 0.875, 1.089, 0.375, 1.089, 0.4375, 1.024, 0.4375, 1.024, 0.375, 1.089, 0.8125, 1.089, 0.875, 1.024, 0.875, 1.024, 0.8125, 1.089, 0.3125, 1.089, 0.375, 1.024, 0.375, 1.024, 0.3125, 1.089, 0.75, 1.089, 0.8125, 1.024, 0.8125, 1.024, 0.75, 1.089, 0.25, 1.089, 0.3125, 1.024, 0.3125, 1.024, 0.25, 1.089, 0.6875, 1.089, 0.75, 1.024, 0.75, 1.024, 0.6875, 1.089, 0.1875, 1.089, 0.25, 1.024, 0.25, 1.024, 0.1875, 1.089, 0.625, 1.089, 0.6875, 1.024, 0.6875, 1.024, 0.625, 1.089, 0.125, 1.089, 0.1875, 1.024, 0.1875, 1.024, 0.125, 1.089, 0.5625, 1.089, 0.625, 1.024, 0.625, 1.024, 0.5625, 1.089, 0.0625, 1.089, 0.125, 1.024, 0.125, 1.024, 0.0625, 1.089, 0.5, 1.089, 0.5625, 1.024, 0.5625, 1.024, 0.5, 1.089, 0.9375, 1.057, 1.0, 1.024, 0.9375, 1.057, 0.0, 1.089, 0.0625, 1.024, 0.0625])
_uv.active_render = True
_uv = me_sphere.uv_layers.new(name='UVMap.001')
_uv.uv.foreach_set('vector', [1.024, 0.9375, 0.9912, 1.0, 0.9585, 0.9375, 0.9912, 0.0, 1.024, 0.0625, 0.9585, 0.0625, 1.024, 0.4375, 1.024, 0.5, 0.9585, 0.5, 0.9585, 0.4375, 1.024, 0.875, 1.024, 0.9375, 0.9585, 0.9375, 0.9585, 0.875, 1.024, 0.375, 1.024, 0.4375, 0.9585, 0.4375, 0.9585, 0.375, 1.024, 0.8125, 1.024, 0.875, 0.9585, 0.875, 0.9585, 0.8125, 1.024, 0.3125, 1.024, 0.375, 0.9585, 0.375, 0.9585, 0.3125, 1.024, 0.75, 1.024, 0.8125, 0.9585, 0.8125, 0.9585, 0.75, 1.024, 0.25, 1.024, 0.3125, 0.9585, 0.3125, 0.9585, 0.25, 1.024, 0.6875, 1.024, 0.75, 0.9585, 0.75, 0.9585, 0.6875, 1.024, 0.1875, 1.024, 0.25, 0.9585, 0.25, 0.9585, 0.1875, 1.024, 0.625, 1.024, 0.6875, 0.9585, 0.6875, 0.9585, 0.625, 1.024, 0.125, 1.024, 0.1875, 0.9585, 0.1875, 0.9585, 0.125, 1.024, 0.5625, 1.024, 0.625, 0.9585, 0.625, 0.9585, 0.5625, 1.024, 0.0625, 1.024, 0.125, 0.9585, 0.125, 0.9585, 0.0625, 1.024, 0.5, 1.024, 0.5625, 0.9585, 0.5625, 0.9585, 0.5, 0.9585, 0.0625, 0.9585, 0.125, 0.893, 0.125, 0.893, 0.0625, 0.9585, 0.5, 0.9585, 0.5625, 0.893, 0.5625, 0.893, 0.5, 0.9585, 0.9375, 0.9257, 1.0, 0.893, 0.9375, 0.9257, 0.0, 0.9585, 0.0625, 0.893, 0.0625, 0.9585, 0.4375, 0.9585, 0.5, 0.893, 0.5, 0.893, 0.4375, 0.9585, 0.875, 0.9585, 0.9375, 0.893, 0.9375, 0.893, 0.875, 0.9585, 0.375, 0.9585, 0.4375, 0.893, 0.4375, 0.893, 0.375, 0.9585, 0.8125, 0.9585, 0.875, 0.893, 0.875, 0.893, 0.8125, 0.9585, 0.3125, 0.9585, 0.375, 0.893, 0.375, 0.893, 0.3125, 0.9585, 0.75, 0.9585, 0.8125, 0.893, 0.8125, 0.893, 0.75, 0.9585, 0.25, 0.9585, 0.3125, 0.893, 0.3125, 0.893, 0.25, 0.9585, 0.6875, 0.9585, 0.75, 0.893, 0.75, 0.893, 0.6875, 0.9585, 0.1875, 0.9585, 0.25, 0.893, 0.25, 0.893, 0.1875, 0.9585, 0.625, 0.9585, 0.6875, 0.893, 0.6875, 0.893, 0.625, 0.9585, 0.125, 0.9585, 0.1875, 0.893, 0.1875, 0.893, 0.125, 0.9585, 0.5625, 0.9585, 0.625, 0.893, 0.625, 0.893, 0.5625, 0.893, 0.75, 0.893, 0.8125, 0.8275, 0.8125, 0.8275, 0.75, 0.893, 0.25, 0.893, 0.3125, 0.8275, 0.3125, 0.8275, 0.25, 0.893, 0.6875, 0.893, 0.75, 0.8275, 0.75, 0.8275, 0.6875, 0.893, 0.1875, 0.893, 0.25, 0.8275, 0.25, 0.8275, 0.1875, 0.893, 0.625, 0.893, 0.6875, 0.8275, 0.6875, 0.8275, 0.625, 0.893, 0.125, 0.893, 0.1875, 0.8275, 0.1875, 0.8275, 0.125, 0.893, 0.5625, 0.893, 0.625, 0.8275, 0.625, 0.8275, 0.5625, 0.893, 0.0625, 0.893, 0.125, 0.8275, 0.125, 0.8275, 0.0625, 0.893, 0.5, 0.893, 0.5625, 0.8275, 0.5625, 0.8275, 0.5, 0.893, 0.9375, 0.8602, 1.0, 0.8275, 0.9375, 0.8602, 0.0, 0.893, 0.0625, 0.8275, 0.0625, 0.893, 0.4375, 0.893, 0.5, 0.8275, 0.5, 0.8275, 0.4375, 0.893, 0.875, 0.893, 0.9375, 0.8275, 0.9375, 0.8275, 0.875, 0.893, 0.375, 0.893, 0.4375, 0.8275, 0.4375, 0.8275, 0.375, 0.893, 0.8125, 0.893, 0.875, 0.8275, 0.875, 0.8275, 0.8125, 0.893, 0.3125, 0.893, 0.375, 0.8275, 0.375, 0.8275, 0.3125, 0.8275, 0.5, 0.8275, 0.5625, 0.762, 0.5625, 0.762, 0.5, 0.8275, 0.9375, 0.7947, 1.0, 0.762, 0.9375, 0.7947, 0.0, 0.8275, 0.0625, 0.762, 0.0625, 0.8275, 0.4375, 0.8275, 0.5, 0.762, 0.5, 0.762, 0.4375, 0.8275, 0.875, 0.8275, 0.9375, 0.762, 0.9375, 0.762, 0.875, 0.8275, 0.375, 0.8275, 0.4375, 0.762, 0.4375, 0.762, 0.375, 0.8275, 0.8125, 0.8275, 0.875, 0.762, 0.875, 0.762, 0.8125, 0.8275, 0.3125, 0.8275, 0.375, 0.762, 0.375, 0.762, 0.3125, 0.8275, 0.75, 0.8275, 0.8125, 0.762, 0.8125, 0.762, 0.75, 0.8275, 0.25, 0.8275, 0.3125, 0.762, 0.3125, 0.762, 0.25, 0.8275, 0.6875, 0.8275, 0.75, 0.762, 0.75, 0.762, 0.6875, 0.8275, 0.1875, 0.8275, 0.25, 0.762, 0.25, 0.762, 0.1875, 0.8275, 0.625, 0.8275, 0.6875, 0.762, 0.6875, 0.762, 0.625, 0.8275, 0.125, 0.8275, 0.1875, 0.762, 0.1875, 0.762, 0.125, 0.8275, 0.5625, 0.8275, 0.625, 0.762, 0.625, 0.762, 0.5625, 0.8275, 0.0625, 0.8275, 0.125, 0.762, 0.125, 0.762, 0.0625, 0.762, 0.25, 0.762, 0.3125, 0.6965, 0.3125, 0.6965, 0.25, 0.762, 0.6875, 0.762, 0.75, 0.6965, 0.75, 0.6965, 0.6875, 0.762, 0.1875, 0.762, 0.25, 0.6965, 0.25, 0.6965, 0.1875, 0.762, 0.625, 0.762, 0.6875, 0.6965, 0.6875, 0.6965, 0.625, 0.762, 0.125, 0.762, 0.1875, 0.6965, 0.1875, 0.6965, 0.125, 0.762, 0.5625, 0.762, 0.625, 0.6965, 0.625, 0.6965, 0.5625, 0.762, 0.0625, 0.762, 0.125, 0.6965, 0.125, 0.6965, 0.0625, 0.762, 0.5, 0.762, 0.5625, 0.6965, 0.5625, 0.6965, 0.5, 0.762, 0.9375, 0.7292, 1.0, 0.6965, 0.9375, 0.7292, 0.0, 0.762, 0.0625, 0.6965, 0.0625, 0.762, 0.4375, 0.762, 0.5, 0.6965, 0.5, 0.6965, 0.4375, 0.762, 0.875, 0.762, 0.9375, 0.6965, 0.9375, 0.6965, 0.875, 0.762, 0.375, 0.762, 0.4375, 0.6965, 0.4375, 0.6965, 0.375, 0.762, 0.8125, 0.762, 0.875, 0.6965, 0.875, 0.6965, 0.8125, 0.762, 0.3125, 0.762, 0.375, 0.6965, 0.375, 0.6965, 0.3125, 0.762, 0.75, 0.762, 0.8125, 0.6965, 0.8125, 0.6965, 0.75, 0.6965, 0.9375, 0.6637, 1.0, 0.631, 0.9375, 0.6637, 0.0, 0.6965, 0.0625, 0.631, 0.0625, 0.6965, 0.4375, 0.6965, 0.5, 0.631, 0.5, 0.631, 0.4375, 0.6965, 0.875, 0.6965, 0.9375, 0.631, 0.9375, 0.631, 0.875, 0.6965, 0.375, 0.6965, 0.4375, 0.631, 0.4375, 0.631, 0.375, 0.6965, 0.8125, 0.6965, 0.875, 0.631, 0.875, 0.631, 0.8125, 0.6965, 0.3125, 0.6965, 0.375, 0.631, 0.375, 0.631, 0.3125, 0.6965, 0.75, 0.6965, 0.8125, 0.631, 0.8125, 0.631, 0.75, 0.6965, 0.25, 0.6965, 0.3125, 0.631, 0.3125, 0.631, 0.25, 0.6965, 0.6875, 0.6965, 0.75, 0.631, 0.75, 0.631, 0.6875, 0.6965, 0.1875, 0.6965, 0.25, 0.631, 0.25, 0.631, 0.1875, 0.6965, 0.625, 0.6965, 0.6875, 0.631, 0.6875, 0.631, 0.625, 0.6965, 0.125, 0.6965, 0.1875, 0.631, 0.1875, 0.631, 0.125, 0.6965, 0.5625, 0.6965, 0.625, 0.631, 0.625, 0.631, 0.5625, 0.6965, 0.0625, 0.6965, 0.125, 0.631, 0.125, 0.631, 0.0625, 0.6965, 0.5, 0.6965, 0.5625, 0.631, 0.5625, 0.631, 0.5, 0.631, 0.6875, 0.631, 0.75, 0.5655, 0.75, 0.5655, 0.6875, 0.631, 0.1875, 0.631, 0.25, 0.5655, 0.25, 0.5655, 0.1875, 0.631, 0.625, 0.631, 0.6875, 0.5655, 0.6875, 0.5655, 0.625, 0.631, 0.125, 0.631, 0.1875, 0.5655, 0.1875, 0.5655, 0.125, 0.631, 0.5625, 0.631, 0.625, 0.5655, 0.625, 0.5655, 0.5625, 0.631, 0.0625, 0.631, 0.125, 0.5655, 0.125, 0.5655, 0.0625, 0.631, 0.5, 0.631, 0.5625, 0.5655, 0.5625, 0.5655, 0.5, 0.631, 0.9375, 0.5982, 1.0, 0.5655, 0.9375, 0.5982, 0.0, 0.631, 0.0625, 0.5655, 0.0625, 0.631, 0.4375, 0.631, 0.5, 0.5655, 0.5, 0.5655, 0.4375, 0.631, 0.875, 0.631, 0.9375, 0.5655, 0.9375, 0.5655, 0.875, 0.631, 0.375, 0.631, 0.4375, 0.5655, 0.4375, 0.5655, 0.375, 0.631, 0.8125, 0.631, 0.875, 0.5655, 0.875, 0.5655, 0.8125, 0.631, 0.3125, 0.631, 0.375, 0.5655, 0.375, 0.5655, 0.3125, 0.631, 0.75, 0.631, 0.8125, 0.5655, 0.8125, 0.5655, 0.75, 0.631, 0.25, 0.631, 0.3125, 0.5655, 0.3125, 0.5655, 0.25, 0.5655, 0.4375, 0.5655, 0.5, 0.5, 0.5, 0.5, 0.4375, 0.5655, 0.875, 0.5655, 0.9375, 0.5, 0.9375, 0.5, 0.875, 0.5655, 0.375, 0.5655, 0.4375, 0.5, 0.4375, 0.5, 0.375, 0.5655, 0.8125, 0.5655, 0.875, 0.5, 0.875, 0.5, 0.8125, 0.5655, 0.3125, 0.5655, 0.375, 0.5, 0.375, 0.5, 0.3125, 0.5655, 0.75, 0.5655, 0.8125, 0.5, 0.8125, 0.5, 0.75, 0.5655, 0.25, 0.5655, 0.3125, 0.5, 0.3125, 0.5, 0.25, 0.5655, 0.6875, 0.5655, 0.75, 0.5, 0.75, 0.5, 0.6875, 0.5655, 0.1875, 0.5655, 0.25, 0.5, 0.25, 0.5, 0.1875, 0.5655, 0.625, 0.5655, 0.6875, 0.5, 0.6875, 0.5, 0.625, 0.5655, 0.125, 0.5655, 0.1875, 0.5, 0.1875, 0.5, 0.125, 0.5655, 0.5625, 0.5655, 0.625, 0.5, 0.625, 0.5, 0.5625, 0.5655, 0.0625, 0.5655, 0.125, 0.5, 0.125, 0.5, 0.0625, 0.5655, 0.5, 0.5655, 0.5625, 0.5, 0.5625, 0.5, 0.5, 0.5655, 0.9375, 0.5327, 1.0, 0.5, 0.9375, 0.5327, 0.0, 0.5655, 0.0625, 0.5, 0.0625, 0.5, 0.1875, 0.5, 0.25, 0.4345, 0.25, 0.4345, 0.1875, 0.5, 0.625, 0.5, 0.6875, 0.4345, 0.6875, 0.4345, 0.625, 0.5, 0.125, 0.5, 0.1875, 0.4345, 0.1875, 0.4345, 0.125, 0.5, 0.5625, 0.5, 0.625, 0.4345, 0.625, 0.4345, 0.5625, 0.5, 0.0625, 0.5, 0.125, 0.4345, 0.125, 0.4345, 0.0625, 0.5, 0.5, 0.5, 0.5625, 0.4345, 0.5625, 0.4345, 0.5, 0.5, 0.9375, 0.4673, 1.0, 0.4345, 0.9375, 0.4673, 0.0, 0.5, 0.0625, 0.4345, 0.0625, 0.5, 0.4375, 0.5, 0.5, 0.4345, 0.5, 0.4345, 0.4375, 0.5, 0.875, 0.5, 0.9375, 0.4345, 0.9375, 0.4345, 0.875, 0.5, 0.375, 0.5, 0.4375, 0.4345, 0.4375, 0.4345, 0.375, 0.5, 0.8125, 0.5, 0.875, 0.4345, 0.875, 0.4345, 0.8125, 0.5, 0.3125, 0.5, 0.375, 0.4345, 0.375, 0.4345, 0.3125, 0.5, 0.75, 0.5, 0.8125, 0.4345, 0.8125, 0.4345, 0.75, 0.5, 0.25, 0.5, 0.3125, 0.4345, 0.3125, 0.4345, 0.25, 0.5, 0.6875, 0.5, 0.75, 0.4345, 0.75, 0.4345, 0.6875, 0.4345, 0.375, 0.4345, 0.4375, 0.369, 0.4375, 0.369, 0.375, 0.4345, 0.8125, 0.4345, 0.875, 0.369, 0.875, 0.369, 0.8125, 0.4345, 0.3125, 0.4345, 0.375, 0.369, 0.375, 0.369, 0.3125, 0.4345, 0.75, 0.4345, 0.8125, 0.369, 0.8125, 0.369, 0.75, 0.4345, 0.25, 0.4345, 0.3125, 0.369, 0.3125, 0.369, 0.25, 0.4345, 0.6875, 0.4345, 0.75, 0.369, 0.75, 0.369, 0.6875, 0.4345, 0.1875, 0.4345, 0.25, 0.369, 0.25, 0.369, 0.1875, 0.4345, 0.625, 0.4345, 0.6875, 0.369, 0.6875, 0.369, 0.625, 0.4345, 0.125, 0.4345, 0.1875, 0.369, 0.1875, 0.369, 0.125, 0.4345, 0.5625, 0.4345, 0.625, 0.369, 0.625, 0.369, 0.5625, 0.4345, 0.0625, 0.4345, 0.125, 0.369, 0.125, 0.369, 0.0625, 0.4345, 0.5, 0.4345, 0.5625, 0.369, 0.5625, 0.369, 0.5, 0.4345, 0.9375, 0.4018, 1.0, 0.369, 0.9375, 0.4018, 0.0, 0.4345, 0.0625, 0.369, 0.0625, 0.4345, 0.4375, 0.4345, 0.5, 0.369, 0.5, 0.369, 0.4375, 0.4345, 0.875, 0.4345, 0.9375, 0.369, 0.9375, 0.369, 0.875, 0.369, 0.125, 0.369, 0.1875, 0.3035, 0.1875, 0.3035, 0.125, 0.369, 0.5625, 0.369, 0.625, 0.3035, 0.625, 0.3035, 0.5625, 0.369, 0.0625, 0.369, 0.125, 0.3035, 0.125, 0.3035, 0.0625, 0.369, 0.5, 0.369, 0.5625, 0.3035, 0.5625, 0.3035, 0.5, 0.369, 0.9375, 0.3363, 1.0, 0.3035, 0.9375, 0.3363, 0.0, 0.369, 0.0625, 0.3035, 0.0625, 0.369, 0.4375, 0.369, 0.5, 0.3035, 0.5, 0.3035, 0.4375, 0.369, 0.875, 0.369, 0.9375, 0.3035, 0.9375, 0.3035, 0.875, 0.369, 0.375, 0.369, 0.4375, 0.3035, 0.4375, 0.3035, 0.375, 0.369, 0.8125, 0.369, 0.875, 0.3035, 0.875, 0.3035, 0.8125, 0.369, 0.3125, 0.369, 0.375, 0.3035, 0.375, 0.3035, 0.3125, 0.369, 0.75, 0.369, 0.8125, 0.3035, 0.8125, 0.3035, 0.75, 0.369, 0.25, 0.369, 0.3125, 0.3035, 0.3125, 0.3035, 0.25, 0.369, 0.6875, 0.369, 0.75, 0.3035, 0.75, 0.3035, 0.6875, 0.369, 0.1875, 0.369, 0.25, 0.3035, 0.25, 0.3035, 0.1875, 0.369, 0.625, 0.369, 0.6875, 0.3035, 0.6875, 0.3035, 0.625, 0.3035, 0.8125, 0.3035, 0.875, 0.238, 0.875, 0.238, 0.8125, 0.3035, 0.3125, 0.3035, 0.375, 0.238, 0.375, 0.238, 0.3125, 0.3035, 0.75, 0.3035, 0.8125, 0.238, 0.8125, 0.238, 0.75, 0.3035, 0.25, 0.3035, 0.3125, 0.238, 0.3125, 0.238, 0.25, 0.3035, 0.6875, 0.3035, 0.75, 0.238, 0.75, 0.238, 0.6875, 0.3035, 0.1875, 0.3035, 0.25, 0.238, 0.25, 0.238, 0.1875, 0.3035, 0.625, 0.3035, 0.6875, 0.238, 0.6875, 0.238, 0.625, 0.3035, 0.125, 0.3035, 0.1875, 0.238, 0.1875, 0.238, 0.125, 0.3035, 0.5625, 0.3035, 0.625, 0.238, 0.625, 0.238, 0.5625, 0.3035, 0.0625, 0.3035, 0.125, 0.238, 0.125, 0.238, 0.0625, 0.3035, 0.5, 0.3035, 0.5625, 0.238, 0.5625, 0.238, 0.5, 0.3035, 0.9375, 0.2708, 1.0, 0.238, 0.9375, 0.2708, 0.0, 0.3035, 0.0625, 0.238, 0.0625, 0.3035, 0.4375, 0.3035, 0.5, 0.238, 0.5, 0.238, 0.4375, 0.3035, 0.875, 0.3035, 0.9375, 0.238, 0.9375, 0.238, 0.875, 0.3035, 0.375, 0.3035, 0.4375, 0.238, 0.4375, 0.238, 0.375, 0.238, 0.5625, 0.238, 0.625, 0.1725, 0.625, 0.1725, 0.5625, 0.238, 0.0625, 0.238, 0.125, 0.1725, 0.125, 0.1725, 0.0625, 0.238, 0.5, 0.238, 0.5625, 0.1725, 0.5625, 0.1725, 0.5, 0.238, 0.9375, 0.2053, 1.0, 0.1725, 0.9375, 0.2053, 0.0, 0.238, 0.0625, 0.1725, 0.0625, 0.238, 0.4375, 0.238, 0.5, 0.1725, 0.5, 0.1725, 0.4375, 0.238, 0.875, 0.238, 0.9375, 0.1725, 0.9375, 0.1725, 0.875, 0.238, 0.375, 0.238, 0.4375, 0.1725, 0.4375, 0.1725, 0.375, 0.238, 0.8125, 0.238, 0.875, 0.1725, 0.875, 0.1725, 0.8125, 0.238, 0.3125, 0.238, 0.375, 0.1725, 0.375, 0.1725, 0.3125, 0.238, 0.75, 0.238, 0.8125, 0.1725, 0.8125, 0.1725, 0.75, 0.238, 0.25, 0.238, 0.3125, 0.1725, 0.3125, 0.1725, 0.25, 0.238, 0.6875, 0.238, 0.75, 0.1725, 0.75, 0.1725, 0.6875, 0.238, 0.1875, 0.238, 0.25, 0.1725, 0.25, 0.1725, 0.1875, 0.238, 0.625, 0.238, 0.6875, 0.1725, 0.6875, 0.1725, 0.625, 0.238, 0.125, 0.238, 0.1875, 0.1725, 0.1875, 0.1725, 0.125, 0.1725, 0.3125, 0.1725, 0.375, 0.107, 0.375, 0.107, 0.3125, 0.1725, 0.75, 0.1725, 0.8125, 0.107, 0.8125, 0.107, 0.75, 0.1725, 0.25, 0.1725, 0.3125, 0.107, 0.3125, 0.107, 0.25, 0.1725, 0.6875, 0.1725, 0.75, 0.107, 0.75, 0.107, 0.6875, 0.1725, 0.1875, 0.1725, 0.25, 0.107, 0.25, 0.107, 0.1875, 0.1725, 0.625, 0.1725, 0.6875, 0.107, 0.6875, 0.107, 0.625, 0.1725, 0.125, 0.1725, 0.1875, 0.107, 0.1875, 0.107, 0.125, 0.1725, 0.5625, 0.1725, 0.625, 0.107, 0.625, 0.107, 0.5625, 0.1725, 0.0625, 0.1725, 0.125, 0.107, 0.125, 0.107, 0.0625, 0.1725, 0.5, 0.1725, 0.5625, 0.107, 0.5625, 0.107, 0.5, 0.1725, 0.9375, 0.1398, 1.0, 0.107, 0.9375, 0.1398, 0.0, 0.1725, 0.0625, 0.107, 0.0625, 0.1725, 0.4375, 0.1725, 0.5, 0.107, 0.5, 0.107, 0.4375, 0.1725, 0.875, 0.1725, 0.9375, 0.107, 0.9375, 0.107, 0.875, 0.1725, 0.375, 0.1725, 0.4375, 0.107, 0.4375, 0.107, 0.375, 0.1725, 0.8125, 0.1725, 0.875, 0.107, 0.875, 0.107, 0.8125, 0.107, 0.0625, 0.107, 0.125, 0.04155, 0.125, 0.04155, 0.0625, 0.107, 0.5, 0.107, 0.5625, 0.04155, 0.5625, 0.04155, 0.5, 0.107, 0.9375, 0.07429, 1.0, 0.04155, 0.9375, 0.07429, 0.0, 0.107, 0.0625, 0.04155, 0.0625, 0.107, 0.4375, 0.107, 0.5, 0.04155, 0.5, 0.04155, 0.4375, 0.107, 0.875, 0.107, 0.9375, 0.04155, 0.9375, 0.04155, 0.875, 0.107, 0.375, 0.107, 0.4375, 0.04155, 0.4375, 0.04155, 0.375, 0.107, 0.8125, 0.107, 0.875, 0.04155, 0.875, 0.04155, 0.8125, 0.107, 0.3125, 0.107, 0.375, 0.04155, 0.375, 0.04155, 0.3125, 0.107, 0.75, 0.107, 0.8125, 0.04155, 0.8125, 0.04155, 0.75, 0.107, 0.25, 0.107, 0.3125, 0.04155, 0.3125, 0.04155, 0.25, 0.107, 0.6875, 0.107, 0.75, 0.04155, 0.75, 0.04155, 0.6875, 0.107, 0.1875, 0.107, 0.25, 0.04155, 0.25, 0.04155, 0.1875, 0.107, 0.625, 0.107, 0.6875, 0.04155, 0.6875, 0.04155, 0.625, 0.107, 0.125, 0.107, 0.1875, 0.04155, 0.1875, 0.04155, 0.125, 0.107, 0.5625, 0.107, 0.625, 0.04155, 0.625, 0.04155, 0.5625, 0.04155, 0.75, 0.04155, 0.8125, -0.02395, 0.8125, -0.02395, 0.75, 0.04155, 0.25, 0.04155, 0.3125, -0.02395, 0.3125, -0.02395, 0.25, 0.04155, 0.6875, 0.04155, 0.75, -0.02395, 0.75, -0.02395, 0.6875, 0.04155, 0.1875, 0.04155, 0.25, -0.02395, 0.25, -0.02395, 0.1875, 0.04155, 0.625, 0.04155, 0.6875, -0.02395, 0.6875, -0.02395, 0.625, 0.04155, 0.125, 0.04155, 0.1875, -0.02395, 0.1875, -0.02395, 0.125, 0.04155, 0.5625, 0.04155, 0.625, -0.02395, 0.625, -0.02395, 0.5625, 0.04155, 0.0625, 0.04155, 0.125, -0.02395, 0.125, -0.02395, 0.0625, 0.04155, 0.5, 0.04155, 0.5625, -0.02395, 0.5625, -0.02395, 0.5, 0.04155, 0.9375, 0.008799, 1.0, -0.02395, 0.9375, 0.008799, 0.0, 0.04155, 0.0625, -0.02395, 0.0625, 0.04155, 0.4375, 0.04155, 0.5, -0.02395, 0.5, -0.02395, 0.4375, 0.04155, 0.875, 0.04155, 0.9375, -0.02395, 0.9375, -0.02395, 0.875, 0.04155, 0.375, 0.04155, 0.4375, -0.02395, 0.4375, -0.02395, 0.375, 0.04155, 0.8125, 0.04155, 0.875, -0.02395, 0.875, -0.02395, 0.8125, 0.04155, 0.3125, 0.04155, 0.375, -0.02395, 0.375, -0.02395, 0.3125, -0.02395, 0.5, -0.02395, 0.5625, -0.08944, 0.5625, -0.08944, 0.5, -0.02395, 0.9375, -0.05669, 1.0, -0.08944, 0.9375, -0.05669, 0.0, -0.02395, 0.0625, -0.08944, 0.0625, -0.02395, 0.4375, -0.02395, 0.5, -0.08944, 0.5, -0.08944, 0.4375, -0.02395, 0.875, -0.02395, 0.9375, -0.08944, 0.9375, -0.08944, 0.875, -0.02395, 0.375, -0.02395, 0.4375, -0.08944, 0.4375, -0.08944, 0.375, -0.02395, 0.8125, -0.02395, 0.875, -0.08944, 0.875, -0.08944, 0.8125, -0.02395, 0.3125, -0.02395, 0.375, -0.08944, 0.375, -0.08944, 0.3125, -0.02395, 0.75, -0.02395, 0.8125, -0.08944, 0.8125, -0.08944, 0.75, -0.02395, 0.25, -0.02395, 0.3125, -0.08944, 0.3125, -0.08944, 0.25, -0.02395, 0.6875, -0.02395, 0.75, -0.08944, 0.75, -0.08944, 0.6875, -0.02395, 0.1875, -0.02395, 0.25, -0.08944, 0.25, -0.08944, 0.1875, -0.02395, 0.625, -0.02395, 0.6875, -0.08944, 0.6875, -0.08944, 0.625, -0.02395, 0.125, -0.02395, 0.1875, -0.08944, 0.1875, -0.08944, 0.125, -0.02395, 0.5625, -0.02395, 0.625, -0.08944, 0.625, -0.08944, 0.5625, -0.02395, 0.0625, -0.02395, 0.125, -0.08944, 0.125, -0.08944, 0.0625, -0.08944, 0.25, -0.08944, 0.3125, -0.1549, 0.3125, -0.1549, 0.25, -0.08944, 0.6875, -0.08944, 0.75, -0.1549, 0.75, -0.1549, 0.6875, -0.08944, 0.1875, -0.08944, 0.25, -0.1549, 0.25, -0.1549, 0.1875, -0.08944, 0.625, -0.08944, 0.6875, -0.1549, 0.6875, -0.1549, 0.625, -0.08944, 0.125, -0.08944, 0.1875, -0.1549, 0.1875, -0.1549, 0.125, -0.08944, 0.5625, -0.08944, 0.625, -0.1549, 0.625, -0.1549, 0.5625, -0.08944, 0.0625, -0.08944, 0.125, -0.1549, 0.125, -0.1549, 0.0625, -0.08944, 0.5, -0.08944, 0.5625, -0.1549, 0.5625, -0.1549, 0.5, -0.08944, 0.9375, -0.1222, 1.0, -0.1549, 0.9375, -0.1222, 0.0, -0.08944, 0.0625, -0.1549, 0.0625, -0.08944, 0.4375, -0.08944, 0.5, -0.1549, 0.5, -0.1549, 0.4375, -0.08944, 0.875, -0.08944, 0.9375, -0.1549, 0.9375, -0.1549, 0.875, -0.08944, 0.375, -0.08944, 0.4375, -0.1549, 0.4375, -0.1549, 0.375, -0.08944, 0.8125, -0.08944, 0.875, -0.1549, 0.875, -0.1549, 0.8125, -0.08944, 0.3125, -0.08944, 0.375, -0.1549, 0.375, -0.1549, 0.3125, -0.08944, 0.75, -0.08944, 0.8125, -0.1549, 0.8125, -0.1549, 0.75, -0.1877, 0.0, -0.1549, 0.0625, -0.2204, 0.0625, -0.1549, 0.4375, -0.1549, 0.5, -0.2204, 0.5, -0.2204, 0.4375, -0.1549, 0.875, -0.1549, 0.9375, -0.2204, 0.9375, -0.2204, 0.875, -0.1549, 0.375, -0.1549, 0.4375, -0.2204, 0.4375, -0.2204, 0.375, -0.1549, 0.8125, -0.1549, 0.875, -0.2204, 0.875, -0.2204, 0.8125, -0.1549, 0.3125, -0.1549, 0.375, -0.2204, 0.375, -0.2204, 0.3125, -0.1549, 0.75, -0.1549, 0.8125, -0.2204, 0.8125, -0.2204, 0.75, -0.1549, 0.25, -0.1549, 0.3125, -0.2204, 0.3125, -0.2204, 0.25, -0.1549, 0.6875, -0.1549, 0.75, -0.2204, 0.75, -0.2204, 0.6875, -0.1549, 0.1875, -0.1549, 0.25, -0.2204, 0.25, -0.2204, 0.1875, -0.1549, 0.625, -0.1549, 0.6875, -0.2204, 0.6875, -0.2204, 0.625, -0.1549, 0.125, -0.1549, 0.1875, -0.2204, 0.1875, -0.2204, 0.125, -0.1549, 0.5625, -0.1549, 0.625, -0.2204, 0.625, -0.2204, 0.5625, -0.1549, 0.0625, -0.1549, 0.125, -0.2204, 0.125, -0.2204, 0.0625, -0.1549, 0.5, -0.1549, 0.5625, -0.2204, 0.5625, -0.2204, 0.5, -0.1549, 0.9375, -0.1877, 1.0, -0.2204, 0.9375, -0.2204, 0.1875, -0.2204, 0.25, -0.2859, 0.25, -0.2859, 0.1875, -0.2204, 0.625, -0.2204, 0.6875, -0.2859, 0.6875, -0.2859, 0.625, -0.2204, 0.125, -0.2204, 0.1875, -0.2859, 0.1875, -0.2859, 0.125, -0.2204, 0.5625, -0.2204, 0.625, -0.2859, 0.625, -0.2859, 0.5625, -0.2204, 0.0625, -0.2204, 0.125, -0.2859, 0.125, -0.2859, 0.0625, -0.2204, 0.5, -0.2204, 0.5625, -0.2859, 0.5625, -0.2859, 0.5, -0.2204, 0.9375, -0.2532, 1.0, -0.2859, 0.9375, -0.2532, 0.0, -0.2204, 0.0625, -0.2859, 0.0625, -0.2204, 0.4375, -0.2204, 0.5, -0.2859, 0.5, -0.2859, 0.4375, -0.2204, 0.875, -0.2204, 0.9375, -0.2859, 0.9375, -0.2859, 0.875, -0.2204, 0.375, -0.2204, 0.4375, -0.2859, 0.4375, -0.2859, 0.375, -0.2204, 0.8125, -0.2204, 0.875, -0.2859, 0.875, -0.2859, 0.8125, -0.2204, 0.3125, -0.2204, 0.375, -0.2859, 0.375, -0.2859, 0.3125, -0.2204, 0.75, -0.2204, 0.8125, -0.2859, 0.8125, -0.2859, 0.75, -0.2204, 0.25, -0.2204, 0.3125, -0.2859, 0.3125, -0.2859, 0.25, -0.2204, 0.6875, -0.2204, 0.75, -0.2859, 0.75, -0.2859, 0.6875, -0.2859, 0.875, -0.2859, 0.9375, -0.3514, 0.9375, -0.3514, 0.875, -0.2859, 0.375, -0.2859, 0.4375, -0.3514, 0.4375, -0.3514, 0.375, -0.2859, 0.8125, -0.2859, 0.875, -0.3514, 0.875, -0.3514, 0.8125, -0.2859, 0.3125, -0.2859, 0.375, -0.3514, 0.375, -0.3514, 0.3125, -0.2859, 0.75, -0.2859, 0.8125, -0.3514, 0.8125, -0.3514, 0.75, -0.2859, 0.25, -0.2859, 0.3125, -0.3514, 0.3125, -0.3514, 0.25, -0.2859, 0.6875, -0.2859, 0.75, -0.3514, 0.75, -0.3514, 0.6875, -0.2859, 0.1875, -0.2859, 0.25, -0.3514, 0.25, -0.3514, 0.1875, -0.2859, 0.625, -0.2859, 0.6875, -0.3514, 0.6875, -0.3514, 0.625, -0.2859, 0.125, -0.2859, 0.1875, -0.3514, 0.1875, -0.3514, 0.125, -0.2859, 0.5625, -0.2859, 0.625, -0.3514, 0.625, -0.3514, 0.5625, -0.2859, 0.0625, -0.2859, 0.125, -0.3514, 0.125, -0.3514, 0.0625, -0.2859, 0.5, -0.2859, 0.5625, -0.3514, 0.5625, -0.3514, 0.5, -0.2859, 0.9375, -0.3187, 1.0, -0.3514, 0.9375, -0.3187, 0.0, -0.2859, 0.0625, -0.3514, 0.0625, -0.2859, 0.4375, -0.2859, 0.5, -0.3514, 0.5, -0.3514, 0.4375, -0.3514, 0.625, -0.3514, 0.6875, -0.4169, 0.6875, -0.4169, 0.625, -0.3514, 0.125, -0.3514, 0.1875, -0.4169, 0.1875, -0.4169, 0.125, -0.3514, 0.5625, -0.3514, 0.625, -0.4169, 0.625, -0.4169, 0.5625, -0.3514, 0.0625, -0.3514, 0.125, -0.4169, 0.125, -0.4169, 0.0625, -0.3514, 0.5, -0.3514, 0.5625, -0.4169, 0.5625, -0.4169, 0.5, -0.3514, 0.9375, -0.3842, 1.0, -0.4169, 0.9375, -0.3842, 0.0, -0.3514, 0.0625, -0.4169, 0.0625, -0.3514, 0.4375, -0.3514, 0.5, -0.4169, 0.5, -0.4169, 0.4375, -0.3514, 0.875, -0.3514, 0.9375, -0.4169, 0.9375, -0.4169, 0.875, -0.3514, 0.375, -0.3514, 0.4375, -0.4169, 0.4375, -0.4169, 0.375, -0.3514, 0.8125, -0.3514, 0.875, -0.4169, 0.875, -0.4169, 0.8125, -0.3514, 0.3125, -0.3514, 0.375, -0.4169, 0.375, -0.4169, 0.3125, -0.3514, 0.75, -0.3514, 0.8125, -0.4169, 0.8125, -0.4169, 0.75, -0.3514, 0.25, -0.3514, 0.3125, -0.4169, 0.3125, -0.4169, 0.25, -0.3514, 0.6875, -0.3514, 0.75, -0.4169, 0.75, -0.4169, 0.6875, -0.3514, 0.1875, -0.3514, 0.25, -0.4169, 0.25, -0.4169, 0.1875, -0.4169, 0.375, -0.4169, 0.4375, -0.4824, 0.4375, -0.4824, 0.375, -0.4169, 0.8125, -0.4169, 0.875, -0.4824, 0.875, -0.4824, 0.8125, -0.4169, 0.3125, -0.4169, 0.375, -0.4824, 0.375, -0.4824, 0.3125, -0.4169, 0.75, -0.4169, 0.8125, -0.4824, 0.8125, -0.4824, 0.75, -0.4169, 0.25, -0.4169, 0.3125, -0.4824, 0.3125, -0.4824, 0.25, -0.4169, 0.6875, -0.4169, 0.75, -0.4824, 0.75, -0.4824, 0.6875, -0.4169, 0.1875, -0.4169, 0.25, -0.4824, 0.25, -0.4824, 0.1875, -0.4169, 0.625, -0.4169, 0.6875, -0.4824, 0.6875, -0.4824, 0.625, -0.4169, 0.125, -0.4169, 0.1875, -0.4824, 0.1875, -0.4824, 0.125, -0.4169, 0.5625, -0.4169, 0.625, -0.4824, 0.625, -0.4824, 0.5625, -0.4169, 0.0625, -0.4169, 0.125, -0.4824, 0.125, -0.4824, 0.0625, -0.4169, 0.5, -0.4169, 0.5625, -0.4824, 0.5625, -0.4824, 0.5, -0.4169, 0.9375, -0.4497, 1.0, -0.4824, 0.9375, -0.4497, 0.0, -0.4169, 0.0625, -0.4824, 0.0625, -0.4169, 0.4375, -0.4169, 0.5, -0.4824, 0.5, -0.4824, 0.4375, -0.4169, 0.875, -0.4169, 0.9375, -0.4824, 0.9375, -0.4824, 0.875, -0.4824, 0.125, -0.4824, 0.1875, -0.5479, 0.1875, -0.5479, 0.125, -0.4824, 0.5625, -0.4824, 0.625, -0.5479, 0.625, -0.5479, 0.5625, -0.4824, 0.0625, -0.4824, 0.125, -0.5479, 0.125, -0.5479, 0.0625, -0.4824, 0.5, -0.4824, 0.5625, -0.5479, 0.5625, -0.5479, 0.5, -0.4824, 0.9375, -0.5151, 1.0, -0.5479, 0.9375, -0.5151, 0.0, -0.4824, 0.0625, -0.5479, 0.0625, -0.4824, 0.4375, -0.4824, 0.5, -0.5479, 0.5, -0.5479, 0.4375, -0.4824, 0.875, -0.4824, 0.9375, -0.5479, 0.9375, -0.5479, 0.875, -0.4824, 0.375, -0.4824, 0.4375, -0.5479, 0.4375, -0.5479, 0.375, -0.4824, 0.8125, -0.4824, 0.875, -0.5479, 0.875, -0.5479, 0.8125, -0.4824, 0.3125, -0.4824, 0.375, -0.5479, 0.375, -0.5479, 0.3125, -0.4824, 0.75, -0.4824, 0.8125, -0.5479, 0.8125, -0.5479, 0.75, -0.4824, 0.25, -0.4824, 0.3125, -0.5479, 0.3125, -0.5479, 0.25, -0.4824, 0.6875, -0.4824, 0.75, -0.5479, 0.75, -0.5479, 0.6875, -0.4824, 0.1875, -0.4824, 0.25, -0.5479, 0.25, -0.5479, 0.1875, -0.4824, 0.625, -0.4824, 0.6875, -0.5479, 0.6875, -0.5479, 0.625, 1.548, 0.8125, 1.548, 0.875, 1.482, 0.875, 1.482, 0.8125, 1.548, 0.3125, 1.548, 0.375, 1.482, 0.375, 1.482, 0.3125, 1.548, 0.75, 1.548, 0.8125, 1.482, 0.8125, 1.482, 0.75, 1.548, 0.25, 1.548, 0.3125, 1.482, 0.3125, 1.482, 0.25, 1.548, 0.6875, 1.548, 0.75, 1.482, 0.75, 1.482, 0.6875, 1.548, 0.1875, 1.548, 0.25, 1.482, 0.25, 1.482, 0.1875, 1.548, 0.625, 1.548, 0.6875, 1.482, 0.6875, 1.482, 0.625, 1.548, 0.125, 1.548, 0.1875, 1.482, 0.1875, 1.482, 0.125, 1.548, 0.5625, 1.548, 0.625, 1.482, 0.625, 1.482, 0.5625, 1.548, 0.0625, 1.548, 0.125, 1.482, 0.125, 1.482, 0.0625, 1.548, 0.5, 1.548, 0.5625, 1.482, 0.5625, 1.482, 0.5, 1.548, 0.9375, 1.515, 1.0, 1.482, 0.9375, 1.515, 0.0, 1.548, 0.0625, 1.482, 0.0625, 1.548, 0.4375, 1.548, 0.5, 1.482, 0.5, 1.482, 0.4375, 1.548, 0.875, 1.548, 0.9375, 1.482, 0.9375, 1.482, 0.875, 1.548, 0.375, 1.548, 0.4375, 1.482, 0.4375, 1.482, 0.375, 1.482, 0.5625, 1.482, 0.625, 1.417, 0.625, 1.417, 0.5625, 1.482, 0.0625, 1.482, 0.125, 1.417, 0.125, 1.417, 0.0625, 1.482, 0.5, 1.482, 0.5625, 1.417, 0.5625, 1.417, 0.5, 1.482, 0.9375, 1.45, 1.0, 1.417, 0.9375, 1.45, 0.0, 1.482, 0.0625, 1.417, 0.0625, 1.482, 0.4375, 1.482, 0.5, 1.417, 0.5, 1.417, 0.4375, 1.482, 0.875, 1.482, 0.9375, 1.417, 0.9375, 1.417, 0.875, 1.482, 0.375, 1.482, 0.4375, 1.417, 0.4375, 1.417, 0.375, 1.482, 0.8125, 1.482, 0.875, 1.417, 0.875, 1.417, 0.8125, 1.482, 0.3125, 1.482, 0.375, 1.417, 0.375, 1.417, 0.3125, 1.482, 0.75, 1.482, 0.8125, 1.417, 0.8125, 1.417, 0.75, 1.482, 0.25, 1.482, 0.3125, 1.417, 0.3125, 1.417, 0.25, 1.482, 0.6875, 1.482, 0.75, 1.417, 0.75, 1.417, 0.6875, 1.482, 0.1875, 1.482, 0.25, 1.417, 0.25, 1.417, 0.1875, 1.482, 0.625, 1.482, 0.6875, 1.417, 0.6875, 1.417, 0.625, 1.482, 0.125, 1.482, 0.1875, 1.417, 0.1875, 1.417, 0.125, 1.417, 0.3125, 1.417, 0.375, 1.351, 0.375, 1.351, 0.3125, 1.417, 0.75, 1.417, 0.8125, 1.351, 0.8125, 1.351, 0.75, 1.417, 0.25, 1.417, 0.3125, 1.351, 0.3125, 1.351, 0.25, 1.417, 0.6875, 1.417, 0.75, 1.351, 0.75, 1.351, 0.6875, 1.417, 0.1875, 1.417, 0.25, 1.351, 0.25, 1.351, 0.1875, 1.417, 0.625, 1.417, 0.6875, 1.351, 0.6875, 1.351, 0.625, 1.417, 0.125, 1.417, 0.1875, 1.351, 0.1875, 1.351, 0.125, 1.417, 0.5625, 1.417, 0.625, 1.351, 0.625, 1.351, 0.5625, 1.417, 0.0625, 1.417, 0.125, 1.351, 0.125, 1.351, 0.0625, 1.417, 0.5, 1.417, 0.5625, 1.351, 0.5625, 1.351, 0.5, 1.417, 0.9375, 1.384, 1.0, 1.351, 0.9375, 1.384, 0.0, 1.417, 0.0625, 1.351, 0.0625, 1.417, 0.4375, 1.417, 0.5, 1.351, 0.5, 1.351, 0.4375, 1.417, 0.875, 1.417, 0.9375, 1.351, 0.9375, 1.351, 0.875, 1.417, 0.375, 1.417, 0.4375, 1.351, 0.4375, 1.351, 0.375, 1.417, 0.8125, 1.417, 0.875, 1.351, 0.875, 1.351, 0.8125, 1.351, 0.0625, 1.351, 0.125, 1.286, 0.125, 1.286, 0.0625, 1.351, 0.5, 1.351, 0.5625, 1.286, 0.5625, 1.286, 0.5, 1.351, 0.9375, 1.319, 1.0, 1.286, 0.9375, 1.319, 0.0, 1.351, 0.0625, 1.286, 0.0625, 1.351, 0.4375, 1.351, 0.5, 1.286, 0.5, 1.286, 0.4375, 1.351, 0.875, 1.351, 0.9375, 1.286, 0.9375, 1.286, 0.875, 1.351, 0.375, 1.351, 0.4375, 1.286, 0.4375, 1.286, 0.375, 1.351, 0.8125, 1.351, 0.875, 1.286, 0.875, 1.286, 0.8125, 1.351, 0.3125, 1.351, 0.375, 1.286, 0.375, 1.286, 0.3125, 1.351, 0.75, 1.351, 0.8125, 1.286, 0.8125, 1.286, 0.75, 1.351, 0.25, 1.351, 0.3125, 1.286, 0.3125, 1.286, 0.25, 1.351, 0.6875, 1.351, 0.75, 1.286, 0.75, 1.286, 0.6875, 1.351, 0.1875, 1.351, 0.25, 1.286, 0.25, 1.286, 0.1875, 1.351, 0.625, 1.351, 0.6875, 1.286, 0.6875, 1.286, 0.625, 1.351, 0.125, 1.351, 0.1875, 1.286, 0.1875, 1.286, 0.125, 1.351, 0.5625, 1.351, 0.625, 1.286, 0.625, 1.286, 0.5625, 1.286, 0.25, 1.286, 0.3125, 1.22, 0.3125, 1.22, 0.25, 1.286, 0.6875, 1.286, 0.75, 1.22, 0.75, 1.22, 0.6875, 1.286, 0.1875, 1.286, 0.25, 1.22, 0.25, 1.22, 0.1875, 1.286, 0.625, 1.286, 0.6875, 1.22, 0.6875, 1.22, 0.625, 1.286, 0.125, 1.286, 0.1875, 1.22, 0.1875, 1.22, 0.125, 1.286, 0.5625, 1.286, 0.625, 1.22, 0.625, 1.22, 0.5625, 1.286, 0.0625, 1.286, 0.125, 1.22, 0.125, 1.22, 0.0625, 1.286, 0.5, 1.286, 0.5625, 1.22, 0.5625, 1.22, 0.5, 1.286, 0.9375, 1.253, 1.0, 1.22, 0.9375, 1.253, 0.0, 1.286, 0.0625, 1.22, 0.0625, 1.286, 0.4375, 1.286, 0.5, 1.22, 0.5, 1.22, 0.4375, 1.286, 0.875, 1.286, 0.9375, 1.22, 0.9375, 1.22, 0.875, 1.286, 0.375, 1.286, 0.4375, 1.22, 0.4375, 1.22, 0.375, 1.286, 0.8125, 1.286, 0.875, 1.22, 0.875, 1.22, 0.8125, 1.286, 0.3125, 1.286, 0.375, 1.22, 0.375, 1.22, 0.3125, 1.286, 0.75, 1.286, 0.8125, 1.22, 0.8125, 1.22, 0.75, 1.22, 0.9375, 1.188, 1.0, 1.155, 0.9375, 1.188, 0.0, 1.22, 0.0625, 1.155, 0.0625, 1.22, 0.4375, 1.22, 0.5, 1.155, 0.5, 1.155, 0.4375, 1.22, 0.875, 1.22, 0.9375, 1.155, 0.9375, 1.155, 0.875, 1.22, 0.375, 1.22, 0.4375, 1.155, 0.4375, 1.155, 0.375, 1.22, 0.8125, 1.22, 0.875, 1.155, 0.875, 1.155, 0.8125, 1.22, 0.3125, 1.22, 0.375, 1.155, 0.375, 1.155, 0.3125, 1.22, 0.75, 1.22, 0.8125, 1.155, 0.8125, 1.155, 0.75, 1.22, 0.25, 1.22, 0.3125, 1.155, 0.3125, 1.155, 0.25, 1.22, 0.6875, 1.22, 0.75, 1.155, 0.75, 1.155, 0.6875, 1.22, 0.1875, 1.22, 0.25, 1.155, 0.25, 1.155, 0.1875, 1.22, 0.625, 1.22, 0.6875, 1.155, 0.6875, 1.155, 0.625, 1.22, 0.125, 1.22, 0.1875, 1.155, 0.1875, 1.155, 0.125, 1.22, 0.5625, 1.22, 0.625, 1.155, 0.625, 1.155, 0.5625, 1.22, 0.0625, 1.22, 0.125, 1.155, 0.125, 1.155, 0.0625, 1.22, 0.5, 1.22, 0.5625, 1.155, 0.5625, 1.155, 0.5, 1.155, 0.6875, 1.155, 0.75, 1.089, 0.75, 1.089, 0.6875, 1.155, 0.1875, 1.155, 0.25, 1.089, 0.25, 1.089, 0.1875, 1.155, 0.625, 1.155, 0.6875, 1.089, 0.6875, 1.089, 0.625, 1.155, 0.125, 1.155, 0.1875, 1.089, 0.1875, 1.089, 0.125, 1.155, 0.5625, 1.155, 0.625, 1.089, 0.625, 1.089, 0.5625, 1.155, 0.0625, 1.155, 0.125, 1.089, 0.125, 1.089, 0.0625, 1.155, 0.5, 1.155, 0.5625, 1.089, 0.5625, 1.089, 0.5, 1.155, 0.9375, 1.122, 1.0, 1.089, 0.9375, 1.122, 0.0, 1.155, 0.0625, 1.089, 0.0625, 1.155, 0.4375, 1.155, 0.5, 1.089, 0.5, 1.089, 0.4375, 1.155, 0.875, 1.155, 0.9375, 1.089, 0.9375, 1.089, 0.875, 1.155, 0.375, 1.155, 0.4375, 1.089, 0.4375, 1.089, 0.375, 1.155, 0.8125, 1.155, 0.875, 1.089, 0.875, 1.089, 0.8125, 1.155, 0.3125, 1.155, 0.375, 1.089, 0.375, 1.089, 0.3125, 1.155, 0.75, 1.155, 0.8125, 1.089, 0.8125, 1.089, 0.75, 1.155, 0.25, 1.155, 0.3125, 1.089, 0.3125, 1.089, 0.25, 1.089, 0.4375, 1.089, 0.5, 1.024, 0.5, 1.024, 0.4375, 1.089, 0.875, 1.089, 0.9375, 1.024, 0.9375, 1.024, 0.875, 1.089, 0.375, 1.089, 0.4375, 1.024, 0.4375, 1.024, 0.375, 1.089, 0.8125, 1.089, 0.875, 1.024, 0.875, 1.024, 0.8125, 1.089, 0.3125, 1.089, 0.375, 1.024, 0.375, 1.024, 0.3125, 1.089, 0.75, 1.089, 0.8125, 1.024, 0.8125, 1.024, 0.75, 1.089, 0.25, 1.089, 0.3125, 1.024, 0.3125, 1.024, 0.25, 1.089, 0.6875, 1.089, 0.75, 1.024, 0.75, 1.024, 0.6875, 1.089, 0.1875, 1.089, 0.25, 1.024, 0.25, 1.024, 0.1875, 1.089, 0.625, 1.089, 0.6875, 1.024, 0.6875, 1.024, 0.625, 1.089, 0.125, 1.089, 0.1875, 1.024, 0.1875, 1.024, 0.125, 1.089, 0.5625, 1.089, 0.625, 1.024, 0.625, 1.024, 0.5625, 1.089, 0.0625, 1.089, 0.125, 1.024, 0.125, 1.024, 0.0625, 1.089, 0.5, 1.089, 0.5625, 1.024, 0.5625, 1.024, 0.5, 1.089, 0.9375, 1.057, 1.0, 1.024, 0.9375, 1.057, 0.0, 1.089, 0.0625, 1.024, 0.0625])
me_sphere.materials.append(mat_spherematerial)
me_sphere.use_remesh_fix_poles = True
me_sphere.use_remesh_preserve_attributes = False
me_sphere.use_mirror_vertex_groups = False
me_sphere.update()

# ---- objects
ob_camera = bpy.data.objects.new('Camera', cam_camera)
ob_sphere = bpy.data.objects.new('Sphere', me_sphere)
ob_sun = bpy.data.objects.new('Sun', light_sun)

# ---- transforms, parenting, visibility, modifiers, constraints
ob_camera.location = (0.0, -3.2, 0.0)
ob_camera.rotation_euler = (1.571, -0.0, 0.0)
ob_camera.lock_rotations_4d = False
ob_camera.empty_display_type = 'ARROWS'
ob_camera.color = (0.0, 0.0, 0.0, 0.0)
ob_camera.display_type = 'WIRE'
ob_camera.lineart.crease_threshold = 0.0
ob_sphere.location = (0.0, 0.0, 0.0)
ob_sphere.scale = (1.013, 1.013, 1.002)
ob_sphere.lineart.crease_threshold = 0.0
_m = ob_sphere.modifiers.new('Subdivision', 'SUBSURF')
_m.uv_smooth = 'PRESERVE_CORNERS'
_m.levels = 3
_m.render_levels = 3
_m.show_only_control_edges = False
ob_sun.location = (4.0, 0.0, 2.0)
ob_sun.rotation_euler = (5.565e-08, 0.7854, -0.7854)
ob_sun.lineart.crease_threshold = 0.0

# ---- collection membership
col_collection.objects.link(ob_camera)
col_collection.objects.link(ob_sphere)
col_collection.objects.link(ob_sun)

# ---- scene / render settings (as saved in the file)
scene.camera = ob_camera
scene.frame_start = 1; scene.frame_end = 250; scene.frame_set(1)
scene.render.engine = 'CYCLES'
scene.render.resolution_x = 2048
scene.render.resolution_y = 2048
scene.render.film_transparent = True
scene.cycles.use_denoising = False
scene.cycles.samples = 128
scene.cycles.sampling_pattern = 'TABULATED_SOBOL'
scene.cycles.use_adaptive_sampling = False
scene.cycles.use_light_tree = False
scene.view_settings.view_transform = 'Filmic'
bpy.context.view_layer.update()
